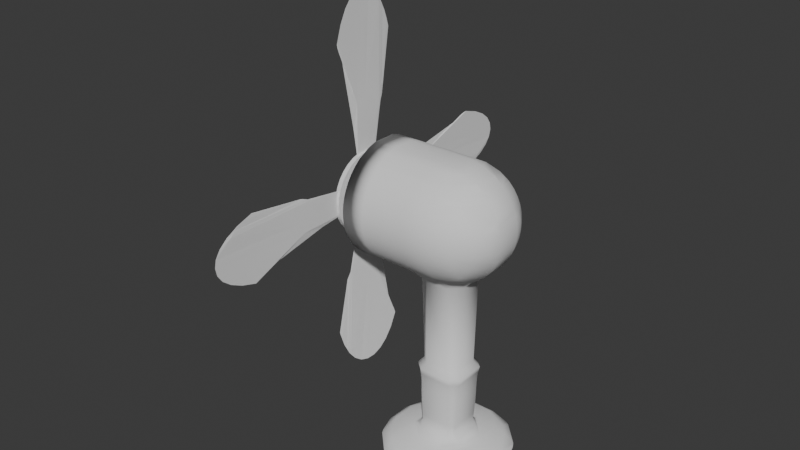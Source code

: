 # Source: ventilador.blend  (saved by Blender 4.0.36; exported with 4.5.12 LTS)
import bpy
from mathutils import Matrix  # noqa: F401  (used for matrix-valued properties, if any)

bpy.ops.wm.read_factory_settings(use_empty=True)
scene = bpy.context.scene
scene.name = 'Scene'

# ---- collections
col_collection = bpy.data.collections.new('Collection'); scene.collection.children.link(col_collection)

# ---- world
world_world = bpy.data.worlds.new('World'); scene.world = world_world
world_world.use_nodes = True; world_world.node_tree.nodes.clear()
_N = world_world.node_tree.nodes; _L = world_world.node_tree.links
n0 = _N.new('ShaderNodeOutputWorld'); n0.name = 'World Output'; n0.location = (300, 300)
n1 = _N.new('ShaderNodeBackground'); n1.name = 'Background'; n1.location = (10, 300)
n1.inputs[0].default_value = (0.05088, 0.05088, 0.05088, 1.0)
_L.new(n1.outputs[0], n0.inputs[0])
n0.is_active_output = True
world_world.color = (0.05088, 0.05088, 0.05088)
world_world.use_sun_shadow = False
world_world.sun_shadow_jitter_overblur = 0.0

# ---- meshes
me_mesh = bpy.data.meshes.new('Mesh')
me_mesh.from_pydata([(-0.2, 0.9815, 16.04), (0.2, 0.9761, 16.04), (0.2, 0.964, 16.44), (-0.2, 0.9695, 16.44), (0.2, 0.9393, 16.84), (-0.2, 0.9451, 16.84), (0.2, 0.9003, 17.24), (-0.2, 0.9066, 17.24), (0.2, 0.8478, 17.64), (-0.2, 0.8542, 17.64), (0.2, 0.776, 18.04), (-0.2, 0.7829, 18.04), (0.2, 0.6804, 18.44), (-0.2, 0.6884, 18.44), (-0.2, 0.6, 18.73), (0.2, 0.6, 18.7), (0.2, 0.5481, 18.84), (-0.2, 0.558, 18.84), (0.2, 0.339, 19.24), (-0.2, 0.3546, 19.24), (-0.2, 0.2, 19.43), (0.2, 0.2, 19.41), (-0.2, -0.2, 19.43), (0.2, -0.2, 19.41), (0.2, -0.339, 19.24), (-0.2, -0.3546, 19.24), (-0.2, -0.558, 18.84), (0.2, -0.5481, 18.84), (-0.2, -0.6, 18.73), (0.2, -0.6, 18.7), (0.2, -0.6804, 18.44), (-0.2, -0.6884, 18.44), (-0.2, -0.7829, 18.04), (0.2, -0.776, 18.04), (-0.2, -0.8542, 17.64), (0.2, -0.8478, 17.64), (-0.2, -0.9066, 17.24), (0.2, -0.9003, 17.24), (-0.2, -0.9451, 16.84), (0.2, -0.9393, 16.84), (-0.2, -0.9695, 16.44), (0.2, -0.964, 16.44), (-0.2, -0.9815, 16.04), (0.2, -0.9761, 16.04), (-0.2, -0.982, 15.64), (0.2, -0.9766, 15.64), (-0.2, -0.971, 15.24), (0.2, -0.9654, 15.24), (-0.2, -0.9477, 14.84), (0.2, -0.9419, 14.84), (-0.2, -0.9104, 14.44), (0.2, -0.9041, 14.44), (-0.2, -0.8593, 14.04), (0.2, -0.8529, 14.04), (-0.2, -0.7896, 13.64), (0.2, -0.7827, 13.64), (-0.2, -0.6974, 13.24), (0.2, -0.6895, 13.24), (-0.2, -0.6, 12.92), (0.2, -0.6, 12.95), (0.2, -0.5619, 12.84), (-0.2, -0.5714, 12.84), (-0.2, -0.4509, 12.44), (0.2, -0.4457, 12.44), (-0.2, -0.3821, 12.04), (0.2, -0.3799, 12.04), (-0.2, -0.344, 6.2), (0.2, -0.3423, 6.2), (-0.2767, -0.4092, 5.8), (0.2769, -0.4075, 5.8), (-0.2767, -0.3822, 5.4), (0.2769, -0.3813, 5.4), (-0.2767, -0.3675, 5.0), (0.2769, -0.367, 5.0), (-0.2767, -0.3605, 4.6), (0.2769, -0.3603, 4.6), (-0.2767, -0.3583, 4.2), (0.2769, -0.3583, 4.2), (-0.2767, -0.3565, 3.8), (0.2769, -0.3565, 3.8), (-0.2767, -0.3528, 3.4), (0.2769, -0.3528, 3.4), (-0.2767, -0.3473, 3.0), (0.2769, -0.3473, 3.0), (-0.2767, -0.3397, 2.6), (0.2769, -0.3397, 2.6), (-0.2767, -0.33, 2.2), (0.2769, -0.33, 2.2), (-0.2767, -0.321, 1.8), (0.2769, -0.321, 1.8), (-0.2767, -0.3837, 1.4), (0.2769, -0.3837, 1.4), (-0.2, -0.5312, 1.0), (0.2, -0.5312, 1.0), (-0.2, -0.6, 0.9608), (0.2, -0.6, 0.9608), (0.2, -0.9608, 0.6), (-0.2, -0.9608, 0.6), (-0.2, -1.0, 0.5302), (0.2, -1.0, 0.5302), (0.2, -1.115, 0.2), (-0.2, -1.115, 0.2), (-0.2, -1.115, -0.2), (0.2, -1.115, -0.2), (0.2, 1.115, -0.2), (-0.2, 1.115, -0.2), (0.2, 1.115, 0.2), (-0.2, 1.115, 0.2), (-0.2, 1.0, 0.5302), (0.2, 1.0, 0.5302), (0.2, 0.9608, 0.6), (-0.2, 0.9608, 0.6), (-0.2, 0.6, 0.9608), (0.2, 0.6, 0.9608), (0.2, 0.5312, 1.0), (-0.2, 0.5312, 1.0), (0.2769, 0.3837, 1.4), (-0.2767, 0.3837, 1.4), (0.2769, 0.321, 1.8), (-0.2767, 0.321, 1.8), (0.2769, 0.33, 2.2), (-0.2767, 0.33, 2.2), (0.2769, 0.3397, 2.6), (-0.2767, 0.3397, 2.6), (0.2769, 0.3473, 3.0), (-0.2767, 0.3473, 3.0), (0.2769, 0.3528, 3.4), (-0.2767, 0.3528, 3.4), (0.2769, 0.3565, 3.8), (-0.2767, 0.3565, 3.8), (0.2769, 0.3583, 4.2), (-0.2767, 0.3583, 4.2), (0.3808, 0.2611, 3.8), (0.3828, 0.2611, 4.2), (0.3808, -0.2611, 3.8), (0.3828, -0.2611, 4.2), (0.3768, -0.2611, 3.4), (0.3768, 0.2611, 3.4), (0.3707, -0.2611, 3.0), (0.3707, 0.2611, 3.0), (0.3625, -0.2611, 2.6), (0.3625, 0.2611, 2.6), (0.3519, -0.2611, 2.2), (0.3519, 0.2611, 2.2), (0.3421, -0.2611, 1.8), (0.3421, 0.2611, 1.8), (0.4102, -0.2611, 1.4), (0.4102, 0.2611, 1.4), (0.5322, -0.2, 1.0), (0.5322, 0.2, 1.0), (0.6, -0.2, 0.9608), (0.6, 0.2, 0.9608), (0.9608, 0.2, 0.6), (0.9608, -0.2, 0.6), (1.0, -0.2, 0.5302), (1.0, 0.2, 0.5302), (0.7759, 0.6, 0.6), (0.9608, 0.6, 0.2), (1.0, 0.5302, 0.2), (1.0, 0.5302, -0.2), (0.9608, 0.6, -0.2), (0.6, 0.9608, -0.2), (0.6, 0.9608, 0.2), (0.5302, 1.0, 0.2), (0.5302, 1.0, -0.2), (1.115, 0.2, -0.2), (1.115, 0.2, 0.2), (1.115, -0.2, -0.2), (1.0, -0.5302, -0.2), (1.0, -0.5302, 0.2), (1.115, -0.2, 0.2), (0.9608, -0.6, -0.2), (0.9608, -0.6, 0.2), (0.6, -0.9608, -0.2), (0.6, -0.9608, 0.2), (0.6, -0.7759, 0.6), (0.7759, -0.6, 0.6), (0.6, -0.6, 0.7759), (0.5302, -1.0, -0.2), (0.5302, -1.0, 0.2), (-0.3806, 0.2611, 3.8), (-0.3766, 0.2611, 3.4), (-0.3766, -0.2611, 3.4), (-0.3806, -0.2611, 3.8), (-0.3827, 0.2611, 4.2), (-0.3827, -0.2611, 4.2), (-0.3856, 0.2611, 4.6), (-0.3856, -0.2611, 4.6), (-0.3946, 0.2611, 5.0), (-0.3946, -0.2611, 5.0), (-0.413, 0.2611, 5.4), (-0.413, -0.2611, 5.4), (-0.4495, 0.2611, 5.8), (-0.4495, -0.2611, 5.8), (-0.3632, 0.2, 6.2), (-0.3632, -0.2, 6.2), (-0.4333, 0.2, 12.04), (-0.4333, -0.2, 12.04), (-0.6, -0.2, 12.23), (-0.6, 0.2, 12.23), (-1.0, -0.2, 12.23), (-1.0, 0.2, 12.23), (-0.6, 0.3775, 12.44), (-1.0, 0.3775, 12.44), (-0.6, 0.5708, 12.84), (-1.0, 0.5708, 12.84), (-1.0, 0.6, 12.92), (-0.6, 0.6, 12.92), (-0.6, 0.6974, 13.24), (-1.0, 0.6974, 13.24), (-0.6, 0.7896, 13.64), (-1.0, 0.7896, 13.64), (-0.6, 0.8593, 14.04), (-1.0, 0.8593, 14.04), (-0.6, 0.9104, 14.44), (-1.0, 0.9104, 14.44), (-0.6, 0.9477, 14.84), (-1.0, 0.9477, 14.84), (-0.6, 0.971, 15.24), (-1.0, 0.971, 15.24), (-0.6, 0.982, 15.64), (-1.0, 0.982, 15.64), (-0.6, 0.9815, 16.04), (-1.0, 0.9815, 16.04), (-0.6, 0.9695, 16.44), (-1.0, 0.9695, 16.44), (-0.6, 0.9451, 16.84), (-1.0, 0.9451, 16.84), (-0.6, 0.9066, 17.24), (-1.0, 0.9066, 17.24), (-0.6, 0.8542, 17.64), (-1.0, 0.8542, 17.64), (-0.6, 0.7829, 18.04), (-1.0, 0.7829, 18.04), (-0.6, 0.6884, 18.44), (-1.0, 0.6884, 18.44), (-1.0, 0.6, 18.73), (-0.6, 0.6, 18.73), (-0.6, 0.558, 18.84), (-1.0, 0.558, 18.84), (-0.6, 0.3546, 19.24), (-1.0, 0.3546, 19.24), (-1.0, 0.2, 19.41), (-0.6, 0.2, 19.41), (-1.0, -0.2, 19.41), (-0.6, -0.2, 19.41), (-0.6, -0.3546, 19.24), (-1.0, -0.3546, 19.24), (-1.0, -0.558, 18.84), (-0.6, -0.558, 18.84), (-1.0, -0.6, 18.73), (-0.6, -0.6, 18.73), (-0.6, -0.6884, 18.44), (-1.0, -0.6884, 18.44), (-1.0, -0.7829, 18.04), (-0.6, -0.7829, 18.04), (-1.0, -0.8542, 17.64), (-0.6, -0.8542, 17.64), (-1.0, -0.9066, 17.24), (-0.6, -0.9066, 17.24), (-1.0, -0.9451, 16.84), (-0.6, -0.9451, 16.84), (-1.0, -0.9695, 16.44), (-0.6, -0.9695, 16.44), (-1.0, -0.9815, 16.04), (-0.6, -0.9815, 16.04), (-1.0, -0.982, 15.64), (-0.6, -0.982, 15.64), (-1.0, -0.971, 15.24), (-0.6, -0.971, 15.24), (-1.0, -0.9477, 14.84), (-0.6, -0.9477, 14.84), (-1.0, -0.9104, 14.44), (-0.6, -0.9104, 14.44), (-1.0, -0.8593, 14.04), (-0.6, -0.8593, 14.04), (-1.0, -0.7896, 13.64), (-0.6, -0.7896, 13.64), (-1.0, -0.6974, 13.24), (-0.6, -0.6974, 13.24), (-1.0, -0.6, 12.92), (-0.6, -0.6, 12.92), (-0.6, -0.5708, 12.84), (-1.0, -0.5708, 12.84), (-1.0, -0.3775, 12.44), (-0.6, -0.3775, 12.44), (-1.4, -0.3775, 12.44), (-1.4, -0.5708, 12.84), (-1.4, -0.2, 12.23), (-0.5909, -0.2, 12.28), (-0.5909, -0.3445, 12.44), (-1.4, 0.2, 12.23), (-0.5909, 0.2, 12.28), (-1.4, 0.3775, 12.44), (-0.5909, 0.3445, 12.44), (-1.4, 0.5708, 12.84), (-0.5909, 0.5499, 12.84), (-0.5909, 0.6, 12.98), (-1.4, 0.6, 12.92), (-1.4, 0.6974, 13.24), (-0.5909, 0.6804, 13.24), (-1.4, 0.7896, 13.64), (-0.5909, 0.7748, 13.64), (-1.4, 0.8593, 14.04), (-0.5909, 0.8456, 14.04), (-1.4, 0.9104, 14.44), (-0.5909, 0.8971, 14.44), (-1.4, 0.9477, 14.84), (-0.5909, 0.9352, 14.84), (-1.4, 0.971, 15.24), (-0.5909, 0.959, 15.24), (-1.4, 0.982, 15.64), (-0.5909, 0.9703, 15.64), (-1.4, 0.9815, 16.04), (-0.5909, 0.9698, 16.04), (-1.4, 0.9695, 16.44), (-0.5909, 0.9575, 16.44), (-1.4, 0.9451, 16.84), (-0.5909, 0.9326, 16.84), (-1.4, 0.9066, 17.24), (-0.5909, 0.8935, 17.24), (-1.4, 0.8542, 17.64), (-0.5909, 0.8404, 17.64), (-1.4, 0.7829, 18.04), (-0.5909, 0.768, 18.04), (-1.4, 0.6884, 18.44), (-0.5909, 0.6711, 18.44), (-0.5909, 0.6, 18.67), (-1.4, 0.6, 18.73), (-1.4, 0.558, 18.84), (-0.5909, 0.5367, 18.84), (-1.4, 0.3546, 19.24), (-0.5909, 0.321, 19.24), (-0.5909, 0.2, 19.37), (-1.4, 0.2, 19.41), (-0.5909, -0.2, 19.37), (-1.4, -0.2, 19.41), (-1.4, -0.3546, 19.24), (-0.5909, -0.321, 19.24), (-0.5909, -0.5367, 18.84), (-1.4, -0.558, 18.84), (-0.5909, -0.6, 18.67), (-1.4, -0.6, 18.73), (-1.4, -0.6884, 18.44), (-0.5909, -0.6711, 18.44), (-0.5909, -0.768, 18.04), (-1.4, -0.7829, 18.04), (-0.5909, -0.8404, 17.64), (-1.4, -0.8542, 17.64), (-0.5909, -0.8935, 17.24), (-1.4, -0.9066, 17.24), (-0.5909, -0.9326, 16.84), (-1.4, -0.9451, 16.84), (-0.5909, -0.9575, 16.44), (-0.5909, -0.9698, 16.04), (-0.5909, -0.9703, 15.64), (-0.5909, -0.959, 15.24), (-0.5909, -0.9352, 14.84), (-0.5909, -0.8971, 14.44), (-0.5909, -0.8456, 14.04), (-0.5909, -0.7748, 13.64), (-0.5909, -0.6804, 13.24), (-0.5909, -0.6, 12.98), (-0.5909, -0.5499, 12.84), (-1.4, -0.6, 12.92), (-1.4, -0.6974, 13.24), (-1.4, -0.7896, 13.64), (-1.4, -0.8593, 14.04), (-1.4, -0.9104, 14.44), (-1.4, -0.971, 15.24), (-1.4, -0.9477, 14.84), (-1.4, -0.982, 15.64), (-1.4, -0.9695, 16.44), (-1.4, -0.9815, 16.04), (-0.2, 0.971, 15.24), (-0.2, 0.982, 15.64), (0.2, 0.9654, 15.24), (0.2, 0.9766, 15.64), (0.6, 0.8333, 15.24), (0.6, 0.8465, 15.64), (0.6, 0.846, 16.04), (0.8839, 0.6, 15.64), (0.8833, 0.6, 16.04), (0.8675, 0.6, 16.44), (0.6, 0.8316, 16.44), (0.8355, 0.6, 16.84), (0.6, 0.8024, 16.84), (0.7847, 0.6, 17.24), (0.6, 0.7578, 17.24), (0.7113, 0.6, 17.64), (0.6, 0.6935, 17.64), (0.6051, 0.6, 18.04), (0.6, 0.6043, 18.04), (0.6, 0.6, 18.06), (0.864, 0.2, 18.04), (0.7638, 0.2, 18.44), (0.6, 0.4747, 18.44), (0.624, 0.2, 18.84), (0.6, 0.2501, 18.84), (0.6, 0.2, 18.9), (0.6, -0.2, 18.9), (0.624, -0.2, 18.84), (0.6, -0.2501, 18.84), (0.6, -0.4747, 18.44), (0.7638, -0.2, 18.44), (0.6, -0.6, 18.06), (0.864, -0.2, 18.04), (0.6051, -0.6, 18.04), (0.7113, -0.6, 17.64), (0.9386, -0.2, 17.64), (0.7847, -0.6, 17.24), (0.9933, -0.2, 17.24), (1.0, -0.2, 17.18), (1.0, -0.3115, 16.84), (0.8355, -0.6, 16.84), (1.0, -0.3787, 16.44), (0.8675, -0.6, 16.44), (1.0, -0.41, 16.04), (0.8833, -0.6, 16.04), (1.0, -0.4111, 15.64), (0.8839, -0.6, 15.64), (1.0, -0.3828, 15.24), (0.8695, -0.6, 15.24), (1.0, -0.3185, 14.84), (0.8388, -0.6, 14.84), (1.0, -0.2, 14.47), (0.997, -0.2, 14.44), (0.7897, -0.6, 14.44), (0.7184, -0.6, 14.04), (0.9439, -0.2, 14.04), (0.6153, -0.6, 13.64), (0.871, -0.2, 13.64), (0.6, -0.6, 13.59), (0.7734, -0.2, 13.24), (0.6, -0.4881, 13.24), (0.6, -0.2786, 12.84), (0.6376, -0.2, 12.84), (0.6, -0.2, 12.75), (0.6376, 0.2, 12.84), (0.6, 0.2, 12.75), (0.6, 0.2786, 12.84), (0.7734, 0.2, 13.24), (0.6, 0.4881, 13.24), (0.6, 0.6, 13.59), (0.871, 0.2, 13.64), (0.6153, 0.6, 13.64), (0.9439, 0.2, 14.04), (0.7184, 0.6, 14.04), (0.6, 0.6128, 13.64), (0.6, 0.6997, 14.04), (0.7897, 0.6, 14.44), (0.6, 0.7622, 14.44), (0.8388, 0.6, 14.84), (0.6, 0.8054, 14.84), (0.8695, 0.6, 15.24), (1.0, 0.3185, 14.84), (1.0, 0.3828, 15.24), (1.0, 0.4111, 15.64), (1.06, 0.2, 15.24), (1.072, 0.2, 15.64), (1.06, -0.2, 15.24), (1.072, -0.2, 15.64), (1.072, -0.2, 16.04), (1.072, 0.2, 16.04), (1.059, -0.2, 16.44), (1.059, 0.2, 16.44), (1.033, -0.2, 16.84), (1.033, 0.2, 16.84), (1.0, 0.2, 17.18), (1.0, 0.3115, 16.84), (1.0, 0.3787, 16.44), (1.0, 0.41, 16.04), (1.036, -0.2, 14.84), (1.036, 0.2, 14.84), (1.0, 0.2, 14.47), (0.997, 0.2, 14.44), (0.2, 0.9041, 14.44), (0.2, 0.9419, 14.84), (-0.2, 0.9104, 14.44), (-0.2, 0.9477, 14.84), (-0.2, 0.8593, 14.04), (0.2, 0.8529, 14.04), (-0.2, 0.7896, 13.64), (0.2, 0.7827, 13.64), (-0.2, 0.6974, 13.24), (0.2, 0.6895, 13.24), (-0.2, 0.6, 12.92), (0.2, 0.6, 12.95), (-0.2, 0.5714, 12.84), (0.2, 0.5619, 12.84), (-0.2, 0.4509, 12.44), (0.2, 0.4457, 12.44), (-0.2, 0.3821, 12.04), (0.2, 0.3799, 12.04), (-0.2, 0.344, 6.2), (0.2, 0.3423, 6.2), (-0.2767, 0.4092, 5.8), (0.2769, 0.4075, 5.8), (-0.2767, 0.3822, 5.4), (0.2769, 0.3813, 5.4), (-0.2767, 0.3675, 5.0), (0.2769, 0.367, 5.0), (0.393, 0.2611, 5.0), (0.4094, 0.2611, 5.4), (0.393, -0.2611, 5.0), (0.4094, -0.2611, 5.4), (0.4403, -0.2611, 5.8), (0.4403, 0.2611, 5.8), (0.3503, -0.2, 6.2), (0.3503, 0.2, 6.2), (0.391, -0.2, 12.04), (0.391, 0.2, 12.04), (0.4745, -0.2, 12.44), (0.4745, 0.2, 12.44), (0.453, 0.6, 13.24), (0.6, -0.6128, 13.64), (0.453, -0.6, 13.24), (0.6, -0.6997, 14.04), (0.6, -0.7622, 14.44), (0.6, -0.8054, 14.84), (0.6, -0.8333, 15.24), (0.6, -0.8465, 15.64), (0.6, -0.846, 16.04), (0.6, -0.8316, 16.44), (0.6, -0.8024, 16.84), (0.9933, 0.2, 17.24), (0.6, -0.7578, 17.24), (0.9386, 0.2, 17.64), (0.6, -0.6935, 17.64), (0.6, -0.6043, 18.04), (0.4348, -0.6, 18.44), (0.3941, -0.2, 19.24), (0.3941, 0.2, 19.24), (0.4348, 0.6, 18.44), (-0.2767, 0.3605, 4.6), (-0.3706, -0.2611, 3.0), (-0.3706, 0.2611, 3.0), (-0.3623, -0.2611, 2.6), (-0.3623, 0.2611, 2.6), (-0.3517, -0.2611, 2.2), (-0.3517, 0.2611, 2.2), (-0.342, -0.2611, 1.8), (-0.342, 0.2611, 1.8), (-0.41, -0.2611, 1.4), (-0.41, 0.2611, 1.4), (-0.5322, -0.2, 1.0), (-0.5322, 0.2, 1.0), (-0.6, -0.2, 0.9608), (-0.6, 0.2, 0.9608), (-0.9608, -0.2, 0.6), (-0.9608, 0.2, 0.6), (-1.0, -0.2, 0.5302), (-1.0, 0.2, 0.5302), (-1.0, 0.5302, 0.2), (-0.9608, 0.6, 0.2), (-0.7759, 0.6, 0.6), (-1.0, 0.5302, -0.2), (-0.9608, 0.6, -0.2), (-0.6, 0.9608, -0.2), (-1.0, -0.5302, -0.2), (-0.9608, -0.6, -0.2), (-1.0, -0.5302, 0.2), (-0.9608, -0.6, 0.2), (-0.6, -0.9608, -0.2), (-0.6, -0.9608, 0.2), (-0.5302, -1.0, 0.2), (-0.5302, -1.0, -0.2), (-1.115, -0.2, -0.2), (-1.115, -0.2, 0.2), (-1.115, 0.2, -0.2), (-1.115, 0.2, 0.2), (-0.6, 0.9608, 0.2), (-0.5302, 1.0, -0.2), (-0.5302, 1.0, 0.2), (-0.6, 0.7759, 0.6), (-0.6, 0.6, 0.7759), (-0.7759, -0.6, 0.6), (-0.6, -0.6, 0.7759), (-0.6, -0.7759, 0.6), (0.6, 0.6, 0.7759), (0.6, 0.7759, 0.6), (0.3852, -0.2611, 4.6), (0.3852, 0.2611, 4.6), (0.2769, 0.3603, 4.6)], [], [(3, 2, 1, 0), (5, 4, 2, 3), (7, 6, 4, 5), (9, 8, 6, 7), (11, 10, 8, 9), (13, 12, 10, 11), (15, 12, 13, 14), (17, 16, 15, 14), (19, 18, 16, 17), (21, 18, 19, 20), (23, 21, 20, 22), (25, 24, 23, 22), (27, 24, 25, 26), (29, 27, 26, 28), (31, 30, 29, 28), (33, 30, 31, 32), (35, 33, 32, 34), (37, 35, 34, 36), (39, 37, 36, 38), (41, 39, 38, 40), (43, 41, 40, 42), (45, 43, 42, 44), (47, 45, 44, 46), (49, 47, 46, 48), (51, 49, 48, 50), (53, 51, 50, 52), (55, 53, 52, 54), (57, 55, 54, 56), (59, 57, 56, 58), (61, 60, 59, 58), (63, 60, 61, 62), (65, 63, 62, 64), (67, 65, 64, 66), (69, 67, 66, 68), (71, 69, 68, 70), (73, 71, 70, 72), (75, 73, 72, 74), (77, 75, 74, 76), (79, 77, 76, 78), (81, 79, 78, 80), (83, 81, 80, 82), (85, 83, 82, 84), (87, 85, 84, 86), (89, 87, 86, 88), (91, 89, 88, 90), (93, 91, 90, 92), (95, 93, 92, 94), (97, 96, 95, 94), (99, 96, 97, 98), (101, 100, 99, 98), (103, 100, 101, 102), (107, 106, 104, 105), (109, 106, 107, 108), (111, 110, 109, 108), (113, 110, 111, 112), (115, 114, 113, 112), (117, 116, 114, 115), (119, 118, 116, 117), (121, 120, 118, 119), (123, 122, 120, 121), (125, 124, 122, 123), (127, 126, 124, 125), (129, 128, 126, 127), (131, 130, 128, 129), (130, 133, 132, 128), (132, 133, 135, 134), (137, 132, 134, 136), (139, 137, 136, 138), (141, 139, 138, 140), (143, 141, 140, 142), (145, 143, 142, 144), (147, 145, 144, 146), (149, 147, 146, 148), (151, 149, 148, 150), (153, 152, 151, 150), (155, 152, 153, 154), (157, 156, 152, 155), (158, 157, 155), (160, 157, 158, 159), (162, 157, 160, 161), (164, 163, 162, 161), (158, 166, 165, 159), (167, 170, 169, 168), (169, 170, 154), (169, 172, 171, 168), (171, 172, 174, 173), (172, 176, 175, 174), (175, 176, 177), (174, 179, 178, 173), (165, 166, 170, 167), (170, 166, 155, 154), (128, 132, 137, 126), (181, 180, 129, 127), (183, 180, 181, 182), (185, 184, 180, 183), (187, 186, 184, 185), (189, 188, 186, 187), (191, 190, 188, 189), (193, 192, 190, 191), (195, 194, 192, 193), (197, 196, 194, 195), (199, 196, 197, 198), (201, 199, 198, 200), (203, 202, 199, 201), (205, 204, 202, 203), (207, 204, 205, 206), (209, 208, 207, 206), (211, 210, 208, 209), (213, 212, 210, 211), (215, 214, 212, 213), (217, 216, 214, 215), (219, 218, 216, 217), (221, 220, 218, 219), (223, 222, 220, 221), (225, 224, 222, 223), (227, 226, 224, 225), (229, 228, 226, 227), (231, 230, 228, 229), (233, 232, 230, 231), (235, 234, 232, 233), (237, 234, 235, 236), (239, 238, 237, 236), (241, 240, 238, 239), (243, 240, 241, 242), (245, 243, 242, 244), (247, 246, 245, 244), (249, 246, 247, 248), (251, 249, 248, 250), (253, 252, 251, 250), (255, 252, 253, 254), (257, 255, 254, 256), (259, 257, 256, 258), (261, 259, 258, 260), (263, 261, 260, 262), (265, 263, 262, 264), (267, 265, 264, 266), (269, 267, 266, 268), (271, 269, 268, 270), (273, 271, 270, 272), (275, 273, 272, 274), (277, 275, 274, 276), (279, 277, 276, 278), (281, 279, 278, 280), (283, 282, 281, 280), (285, 282, 283, 284), (284, 283, 287, 286), (200, 284, 286, 288), (288, 286, 290, 289), (292, 291, 288, 289), (294, 293, 291, 292), (296, 295, 293, 294), (298, 295, 296, 297), (300, 299, 298, 297), (302, 301, 299, 300), (304, 303, 301, 302), (306, 305, 303, 304), (308, 307, 305, 306), (310, 309, 307, 308), (312, 311, 309, 310), (314, 313, 311, 312), (316, 315, 313, 314), (318, 317, 315, 316), (320, 319, 317, 318), (322, 321, 319, 320), (324, 323, 321, 322), (326, 325, 323, 324), (328, 325, 326, 327), (330, 329, 328, 327), (332, 331, 329, 330), (334, 331, 332, 333), (336, 334, 333, 335), (338, 337, 336, 335), (340, 337, 338, 339), (342, 340, 339, 341), (344, 343, 342, 341), (346, 343, 344, 345), (348, 346, 345, 347), (350, 348, 347, 349), (352, 350, 349, 351), (363, 287, 364, 362), (364, 365, 361, 362), (365, 366, 360, 361), (366, 367, 359, 360), (367, 368, 358, 359), (370, 369, 356, 357), (369, 371, 355, 356), (373, 372, 353, 354), (286, 287, 363, 290), (287, 283, 280, 364), (280, 278, 365, 364), (278, 276, 366, 365), (276, 274, 367, 366), (274, 272, 368, 367), (272, 270, 370, 368), (270, 268, 369, 370), (268, 266, 371, 369), (266, 264, 373, 371), (264, 262, 372, 373), (262, 260, 352, 372), (260, 258, 350, 352), (258, 256, 348, 350), (256, 254, 346, 348), (254, 253, 343, 346), (343, 253, 250, 342), (250, 248, 340, 342), (248, 247, 337, 340), (337, 247, 244, 336), (244, 242, 334, 336), (242, 241, 331, 334), (331, 241, 239, 329), (329, 239, 236, 328), (236, 235, 325, 328), (325, 235, 233, 323), (323, 233, 231, 321), (321, 231, 229, 319), (319, 229, 227, 317), (317, 227, 225, 315), (220, 375, 374, 218), (375, 377, 376, 374), (377, 379, 378, 376), (1, 380, 379, 377), (380, 382, 381, 379), (384, 383, 382, 380), (386, 385, 383, 384), (388, 387, 385, 386), (390, 389, 387, 388), (392, 391, 389, 390), (391, 392, 393), (395, 394, 391, 393), (396, 395, 393), (398, 397, 395, 396), (397, 398, 399), (401, 397, 399, 400), (402, 401, 400), (404, 401, 402, 403), (406, 404, 403, 405), (407, 406, 405), (409, 406, 407, 408), (411, 409, 408, 410), (410, 414, 413, 412), (411, 410, 412), (413, 414, 416, 415), (415, 416, 418, 417), (417, 418, 420, 419), (419, 420, 422, 421), (421, 422, 424, 423), (424, 427, 426, 425), (423, 424, 425), (429, 426, 427, 428), (431, 429, 428, 430), (433, 431, 430, 432), (434, 433, 432), (436, 433, 434, 435), (436, 435, 437), (439, 438, 436, 437), (440, 438, 439), (442, 441, 438, 440), (444, 441, 442, 443), (445, 444, 443), (445, 447, 446, 444), (449, 447, 445, 448), (451, 450, 447, 449), (453, 452, 450, 451), (378, 454, 452, 453), (452, 454, 456, 455), (454, 381, 457, 456), (457, 459, 458, 456), (458, 459, 461, 460), (459, 463, 462, 461), (463, 465, 464, 462), (465, 467, 466, 464), (466, 467, 468, 412), (467, 469, 468), (469, 467, 465, 470), (470, 465, 463, 471), (473, 458, 460, 472), (474, 473, 472, 425), (455, 473, 474), (456, 458, 473, 455), (450, 452, 455, 474), (475, 450, 474), (477, 453, 451, 476), (479, 477, 476, 478), (478, 476, 481, 480), (480, 481, 483, 482), (482, 483, 485, 484), (484, 485, 487, 486), (487, 489, 488, 486), (488, 489, 491, 490), (490, 491, 493, 492), (492, 493, 495, 494), (494, 495, 497, 496), (496, 497, 499, 498), (498, 499, 501, 500), (499, 503, 502, 501), (502, 503, 505, 504), (503, 507, 506, 505), (507, 509, 508, 506), (509, 511, 510, 508), (511, 513, 512, 510), (497, 507, 503, 499), (495, 509, 507, 497), (493, 511, 509, 495), (491, 513, 511, 493), (485, 514, 487), (448, 443, 514, 485), (483, 448, 485), (476, 451, 449, 481), (481, 449, 448, 483), (448, 445, 443), (442, 514, 443), (442, 440, 489, 487), (514, 442, 487), (440, 439, 513, 491), (489, 440, 491), (512, 513, 439, 437), (438, 441, 433, 436), (441, 444, 431, 433), (430, 515, 432), (516, 434, 432), (444, 446, 429, 431), (430, 428, 517, 515), (446, 475, 426, 429), (428, 427, 518, 517), (426, 475, 474, 425), (427, 424, 519, 518), (472, 423, 425), (424, 422, 520, 519), (472, 460, 421, 423), (422, 420, 521, 520), (460, 461, 419, 421), (420, 418, 522, 521), (461, 462, 417, 419), (418, 416, 523, 522), (462, 464, 415, 417), (416, 414, 524, 523), (464, 466, 413, 415), (468, 525, 411, 412), (414, 410, 526, 524), (413, 466, 412), (525, 527, 409, 411), (410, 408, 528, 526), (527, 394, 406, 409), (408, 407, 529, 528), (529, 407, 405), (403, 530, 405), (399, 532, 531, 400), (395, 397, 401, 404), (394, 395, 404, 406), (533, 396, 393), (389, 391, 394, 527), (387, 389, 527, 525), (383, 385, 469, 470), (382, 383, 470, 471), (381, 382, 471, 457), (376, 378, 453, 477), (379, 381, 454, 378), (311, 221, 219, 309), (216, 479, 478, 214), (307, 217, 215, 305), (214, 478, 480, 212), (305, 215, 213, 303), (212, 480, 482, 210), (303, 213, 211, 301), (210, 482, 484, 208), (301, 211, 209, 299), (208, 484, 486, 207), (299, 209, 206, 298), (486, 488, 204, 207), (206, 205, 295, 298), (204, 488, 490, 202), (295, 205, 203, 293), (293, 203, 201, 291), (198, 285, 284, 200), (291, 201, 200, 288), (194, 196, 492, 494), (192, 194, 494, 496), (190, 192, 496, 498), (184, 186, 534, 131), (182, 181, 536, 535), (535, 536, 538, 537), (537, 538, 540, 539), (539, 540, 542, 541), (541, 542, 544, 543), (543, 544, 546, 545), (545, 546, 548, 547), (548, 550, 549, 547), (549, 550, 552, 551), (555, 554, 553, 552), (550, 555, 552), (553, 554, 557, 556), (560, 562, 561, 559), (564, 562, 560, 563), (566, 565, 564, 563), (561, 568, 567, 559), (568, 561, 551), (568, 570, 569, 567), (557, 554, 571, 558), (571, 573, 572, 558), (569, 570, 553, 556), (554, 555, 574, 571), (574, 555, 575), (562, 576, 549, 551), (561, 562, 551), (552, 570, 568, 551), (575, 555, 550, 548), (547, 549, 576, 577), (576, 578, 577), (126, 137, 139, 124), (536, 181, 127, 125), (124, 139, 141, 122), (538, 536, 125, 123), (122, 141, 143, 120), (540, 538, 123, 121), (120, 143, 145, 118), (542, 540, 121, 119), (118, 145, 147, 116), (544, 542, 119, 117), (116, 147, 149, 114), (546, 544, 117, 115), (149, 151, 579, 113), (114, 149, 113), (580, 162, 163, 109), (110, 580, 109), (107, 573, 108), (106, 163, 164, 104), (572, 573, 107, 105), (178, 179, 100, 103), (101, 565, 566, 102), (565, 101, 98), (174, 175, 96, 99), (179, 174, 99), (98, 97, 578, 564), (565, 98, 564), (96, 175, 177, 95), (578, 97, 94, 577), (148, 146, 91, 93), (90, 543, 545, 92), (146, 144, 89, 91), (88, 541, 543, 90), (144, 142, 87, 89), (86, 539, 541, 88), (142, 140, 85, 87), (84, 537, 539, 86), (140, 138, 83, 85), (82, 535, 537, 84), (138, 136, 81, 83), (80, 182, 535, 82), (136, 134, 79, 81), (78, 183, 182, 80), (135, 581, 75, 77), (74, 187, 185, 76), (505, 506, 69, 71), (68, 193, 191, 70), (506, 508, 67, 69), (66, 195, 193, 68), (508, 510, 65, 67), (64, 197, 195, 66), (510, 512, 63, 65), (64, 62, 285, 198), (197, 64, 198), (437, 435, 60, 63), (512, 437, 63), (62, 61, 282, 285), (435, 434, 516, 59), (60, 435, 59), (282, 61, 58, 281), (516, 57, 59), (58, 56, 279, 281), (432, 515, 55, 57), (516, 432, 57), (56, 54, 277, 279), (515, 517, 53, 55), (54, 52, 275, 277), (517, 518, 51, 53), (52, 50, 273, 275), (519, 520, 47, 49), (48, 46, 269, 271), (520, 521, 45, 47), (46, 44, 267, 269), (522, 523, 41, 43), (42, 40, 263, 265), (524, 526, 37, 39), (38, 36, 259, 261), (526, 528, 35, 37), (36, 34, 257, 259), (528, 529, 33, 35), (34, 32, 255, 257), (405, 530, 30, 33), (529, 405, 33), (32, 31, 252, 255), (30, 530, 29), (252, 31, 28, 251), (403, 402, 27, 29), (530, 403, 29), (28, 26, 249, 251), (400, 531, 24, 27), (402, 400, 27), (26, 25, 246, 249), (24, 531, 23), (246, 25, 22, 245), (531, 532, 21, 23), (22, 20, 243, 245), (532, 399, 398, 16), (18, 532, 16), (240, 19, 17, 238), (398, 396, 533, 15), (16, 398, 15), (238, 17, 14, 237), (533, 12, 15), (14, 13, 234, 237), (533, 393, 392, 10), (12, 533, 10), (234, 13, 11, 232), (10, 392, 390, 8), (232, 11, 9, 230), (8, 390, 388, 6), (230, 9, 7, 228), (6, 388, 386, 4), (228, 7, 5, 226), (4, 386, 384, 2), (226, 5, 3, 224), (2, 384, 380, 1), (0, 1, 377, 375), (374, 376, 477, 479), (385, 387, 525, 468), (469, 385, 468), (471, 463, 459, 457), (447, 450, 475, 446), (523, 524, 39, 41), (521, 522, 43, 45), (518, 519, 49, 51), (224, 3, 0, 222), (222, 0, 375, 220), (218, 374, 479, 216), (20, 19, 240, 243), (490, 492, 196, 199), (202, 490, 199), (40, 38, 261, 263), (44, 42, 265, 267), (50, 48, 271, 273), (315, 225, 223, 313), (313, 223, 221, 311), (309, 219, 217, 307), (372, 352, 351, 353), (371, 373, 354, 355), (368, 370, 357, 358), (582, 502, 504, 581), (133, 582, 581, 135), (501, 502, 582, 583), (583, 582, 133, 130), (532, 18, 21), (504, 505, 71, 73), (581, 504, 73, 75), (134, 135, 77, 79), (500, 501, 583, 534), (534, 583, 130, 131), (188, 190, 498, 500), (186, 188, 500, 534), (180, 184, 131, 129), (70, 191, 189, 72), (72, 189, 187, 74), (76, 185, 183, 78), (156, 580, 579), (580, 156, 157, 162), (152, 156, 579, 151), (166, 158, 155), (176, 153, 150, 177), (176, 172, 169, 154), (153, 176, 154), (579, 580, 110, 113), (163, 106, 109), (150, 148, 93, 95), (177, 150, 95), (100, 179, 99), (112, 111, 574, 575), (111, 108, 573, 571), (574, 111, 571), (115, 112, 575, 548), (546, 115, 548), (553, 570, 552), (92, 545, 547, 577), (94, 92, 577), (578, 576, 562, 564), (563, 560, 559, 567, 569, 556, 557, 558, 572, 105, 104, 164, 161, 160, 159, 165, 167, 168, 171, 173, 178, 103, 102, 566), (367, 368, 370, 369, 371, 373, 372, 352, 350, 348, 346, 343, 342, 340, 337, 336, 334, 331, 329, 328, 325, 323, 321, 319, 317, 315, 313, 311, 309, 307, 305, 303, 301, 299, 298, 295, 293, 291, 288, 286, 287, 364, 365)])
me_mesh.polygons.foreach_set('use_smooth', [1, 1, 1, 1, 1, 1, 1, 1, 1, 1, 1, 1, 1, 1, 1, 1, 1, 1, 1, 1, 1, 1, 1, 1, 1, 1, 1, 1, 1, 1, 1, 1, 1, 1, 1, 1, 1, 1, 1, 1, 1, 1, 1, 1, 1, 1, 1, 1, 1, 1, 1, 1, 1, 1, 1, 1, 1, 1, 1, 1, 1, 1, 1, 1, 1, 1, 1, 1, 1, 1, 1, 1, 1, 1, 1, 1, 1, 1, 1, 1, 1, 1, 1, 1, 1, 1, 1, 1, 1, 1, 1, 1, 1, 1, 1, 1, 1, 1, 1, 1, 1, 1, 1, 1, 1, 1, 1, 1, 1, 1, 1, 1, 1, 1, 1, 1, 1, 1, 1, 1, 1, 1, 1, 1, 1, 1, 1, 1, 1, 1, 1, 1, 1, 1, 1, 1, 1, 1, 1, 1, 1, 1, 1, 1, 1, 1, 1, 1, 1, 1, 1, 1, 1, 1, 1, 1, 1, 1, 1, 1, 1, 1, 1, 1, 1, 1, 1, 1, 1, 1, 1, 1, 1, 1, 1, 1, 1, 1, 1, 1, 1, 1, 1, 1, 1, 1, 1, 1, 1, 1, 1, 1, 1, 1, 1, 1, 1, 1, 1, 1, 1, 1, 1, 1, 1, 1, 1, 1, 1, 1, 1, 1, 1, 1, 1, 1, 1, 1, 1, 1, 1, 1, 1, 1, 1, 1, 1, 1, 1, 1, 1, 1, 1, 1, 1, 1, 1, 1, 1, 1, 1, 1, 1, 1, 1, 1, 1, 1, 1, 1, 1, 1, 1, 1, 1, 1, 1, 1, 1, 1, 1, 1, 1, 1, 1, 1, 1, 1, 1, 1, 1, 1, 1, 1, 1, 1, 1, 1, 1, 1, 1, 1, 1, 1, 1, 1, 1, 1, 1, 1, 1, 1, 1, 1, 1, 1, 1, 1, 1, 1, 1, 1, 1, 1, 1, 1, 1, 1, 1, 1, 1, 1, 1, 1, 1, 1, 1, 1, 1, 1, 1, 1, 1, 1, 1, 1, 1, 1, 1, 1, 1, 1, 1, 1, 1, 1, 1, 1, 1, 1, 1, 1, 1, 1, 1, 1, 1, 1, 1, 1, 1, 1, 1, 1, 1, 1, 1, 1, 1, 1, 1, 1, 1, 1, 1, 1, 1, 1, 1, 1, 1, 1, 1, 1, 1, 1, 1, 1, 1, 1, 1, 1, 1, 1, 1, 1, 1, 1, 1, 1, 1, 1, 1, 1, 1, 1, 1, 1, 1, 1, 1, 1, 1, 1, 1, 1, 1, 1, 1, 1, 1, 1, 1, 1, 1, 1, 1, 1, 1, 1, 1, 1, 1, 1, 1, 1, 1, 1, 1, 1, 1, 1, 1, 1, 1, 1, 1, 1, 1, 1, 1, 1, 1, 1, 1, 1, 1, 1, 1, 1, 1, 1, 1, 1, 1, 1, 1, 1, 1, 1, 1, 1, 1, 1, 1, 1, 1, 1, 1, 1, 1, 1, 1, 1, 1, 1, 1, 1, 1, 1, 1, 1, 1, 1, 1, 1, 1, 1, 1, 1, 1, 1, 1, 1, 1, 1, 1, 1, 1, 1, 1, 1, 1, 1, 1, 1, 1, 1, 1, 1, 1, 1, 1, 1, 1, 1, 1, 1, 1, 1, 1, 1, 1, 1, 1, 1, 1, 1, 1, 1, 1, 1, 1, 1, 1, 1, 1, 1, 1, 1, 1, 1, 1, 1, 1, 1, 1, 1, 1, 1, 1, 1, 1, 1, 1, 1, 1, 1, 1, 1, 1, 1, 1, 1, 1, 1, 1, 1, 1, 1, 1, 1, 1, 1, 1, 1, 1, 1, 1, 1, 1, 1, 1, 1, 1, 0])
me_mesh.update()
me_cube_001 = bpy.data.meshes.new('Cube.001')
me_cube_001.from_pydata([(2.57, -1.327, 2.164), (2.063, -2.453, 4.467), (2.57, 1.415, 2.164), (2.063, 2.282, 4.467), (4.696, -0.9637, 0.971), (4.696, -0.9637, 2.971), (4.696, 1.036, 0.971), (5.781, 1.669, 2.651), (1.425, -0.08564, 5.106), (4.431, 2.92, 5.106), (4.966, 0.03633, 3.241), (4.431, -3.091, 5.106), (4.431, -0.08564, 6.6), (1.433, 0.4288, 5.052), (1.503, 0.9331, 4.96), (1.633, 1.417, 4.83), (1.82, 1.87, 4.665), (4.429, 2.128, 3.078), (4.797, 2.078, 3.011), (5.15, 1.983, 2.916), (5.48, 1.846, 2.795), (3.916, -3.083, 5.052), (3.412, -3.014, 4.96), (2.928, -2.884, 4.83), (2.476, -2.696, 4.665), (1.82, -2.041, 4.665), (1.633, -1.588, 4.83), (1.503, -1.104, 4.96), (1.433, -0.6001, 5.052), (2.476, 2.525, 4.665), (2.928, 2.713, 4.83), (3.412, 2.842, 4.96), (3.916, 2.912, 5.052), (4.431, -0.7794, 6.543), (4.431, -1.455, 6.367), (4.431, -2.085, 6.067), (4.431, -2.642, 5.643), (4.431, 2.47, 5.643), (4.431, 1.914, 6.067), (4.431, 1.283, 6.367), (4.431, 0.6082, 6.543), (1.875, -0.08564, 5.643), (2.431, -0.08564, 6.067), (3.062, -0.08564, 6.367), (3.737, -0.08564, 6.543), (3.83, 2.463, 5.582), (3.77, 1.909, 6.002), (3.735, 1.28, 6.304), (3.725, 0.607, 6.483), (3.247, 2.394, 5.443), (3.129, 1.851, 5.833), (3.06, 1.24, 6.119), (3.038, 0.5868, 6.297), (2.706, 2.268, 5.235), (2.544, 1.745, 5.567), (2.443, 1.165, 5.819), (2.406, 0.5482, 5.986), (2.228, 2.09, 4.97), (2.041, 1.597, 5.225), (1.919, 1.06, 5.425), (1.863, 0.4943, 5.565), (4.69, 2.712, 5.364), (4.436, 1.795, 3.471), (5.234, 2.147, 5.788), (5.533, 1.776, 5.947), (3.725, -0.7782, 6.483), (3.735, -1.452, 6.304), (3.77, -2.08, 6.002), (3.83, -2.634, 5.582), (3.038, -0.7581, 6.297), (3.06, -1.412, 6.119), (3.129, -2.023, 5.833), (3.247, -2.565, 5.443), (2.406, -0.7195, 5.986), (2.443, -1.336, 5.819), (2.544, -1.916, 5.567), (2.706, -2.439, 5.235), (1.863, -0.6656, 5.565), (1.919, -1.232, 5.425), (2.041, -1.768, 5.225), (2.228, -2.261, 4.97), (-11.43, -3.541, 0.01584), (-19.17, -3.453, 0.02044), (-11.55, -3.47, -0.26), (-19.29, -3.382, -0.2554), (-11.02, -3.266, -0.5254), (-18.76, -3.177, -0.5208), (-9.871, -2.935, -0.7701), (-17.61, -2.847, -0.7655), (-8.141, -2.491, -0.9849), (-15.88, -2.402, -0.9803), (-5.897, -1.95, -1.161), (-13.63, -1.862, -1.157), (-3.227, -1.334, -1.293), (-10.96, -1.246, -1.288), (-0.2321, -0.6663, -1.374), (-7.969, -0.5781, -1.37), (2.972, 0.02772, -1.402), (-4.765, 0.1159, -1.398), (6.262, 0.7212, -1.376), (-1.475, 0.8094, -1.371), (9.512, 1.388, -1.297), (1.775, 1.476, -1.292), (12.6, 2.001, -1.167), (4.86, 2.089, -1.162), (15.4, 2.539, -0.9918), (7.661, 2.627, -0.9872), (17.81, 2.979, -0.7783), (10.07, 3.067, -0.7737), (19.73, 3.305, -0.5344), (12.0, 3.394, -0.5298), (21.1, 3.505, -0.2695), (13.36, 3.594, -0.2649), (21.86, 3.571, 0.006073), (14.12, 3.659, 0.01067), (21.97, 3.5, 0.2819), (14.24, 3.589, 0.2865), (21.45, 3.296, 0.5473), (13.71, 3.384, 0.5519), (20.3, 2.965, 0.792), (12.56, 3.053, 0.7966), (18.57, 2.521, 1.007), (10.83, 2.609, 1.011), (16.32, 1.98, 1.183), (8.586, 2.069, 1.188), (13.65, 1.364, 1.315), (5.916, 1.453, 1.319), (10.66, 0.6965, 1.396), (2.921, 0.7847, 1.401), (7.454, 0.002508, 1.424), (-0.2828, 0.09071, 1.429), (4.164, -0.691, 1.398), (-3.573, -0.6028, 1.403), (0.914, -1.357, 1.318), (-6.823, -1.269, 1.323), (-2.171, -1.971, 1.189), (-9.907, -1.883, 1.193), (-4.972, -2.508, 1.014), (-12.71, -2.42, 1.018), (-7.381, -2.949, 0.8002), (-15.12, -2.861, 0.8048), (-9.307, -3.275, 0.5563), (-17.04, -3.187, 0.5609), (-10.67, -3.475, 0.2915), (-18.41, -3.387, 0.2961), (1.259, 1.419, -2.258), (2.252, 2.543, -4.561), (-11.24, -1.252, -2.254), (-19.34, -2.07, -4.555), (3.565, 1.031, -1.066), (0.3954, 1.049, -3.065), (-5.555, -0.9173, -1.064), (-10.05, -1.53, -2.743), (-10.18, 0.2491, -5.196), (-20.96, -2.713, -5.194), (-4.33, 0.07433, -3.334), (6.457, 3.144, -5.202), (-9.619, 0.2291, -6.691), (-12.43, -0.2527, -5.142), (-14.52, -0.7457, -5.049), (-16.39, -1.22, -4.919), (-18.01, -1.664, -4.753), (-14.13, -1.959, -3.168), (-13.44, -1.915, -3.101), (-12.51, -1.827, -3.007), (-11.37, -1.698, -2.887), (6.002, 3.141, -5.148), (5.341, 3.079, -5.056), (4.484, 2.956, -4.925), (3.448, 2.777, -4.759), (-0.177, 2.146, -4.758), (-2.687, 1.708, -4.923), (-5.225, 1.24, -5.052), (-7.739, 0.7498, -5.144), (-20.36, -2.31, -4.752), (-21.04, -2.497, -4.918), (-21.36, -2.627, -5.048), (-21.34, -2.7, -5.14), (-6.365, 0.9046, -6.636), (-3.007, 1.561, -6.461), (0.3457, 2.173, -6.161), (3.554, 2.711, -5.738), (-19.76, -2.27, -5.731), (-17.89, -1.724, -6.156), (-15.49, -1.107, -6.457), (-12.69, -0.4475, -6.634), (-10.59, 0.2489, -5.733), (-10.72, 0.2465, -6.157), (-10.58, 0.2422, -6.458), (-10.2, 0.2363, -6.634), (-20.21, -2.256, -5.67), (-18.41, -1.712, -6.091), (-16.06, -1.097, -6.393), (-13.28, -0.439, -6.573), (-20.25, -2.184, -5.531), (-18.51, -1.651, -5.922), (-16.24, -1.052, -6.208), (-13.56, -0.4134, -6.387), (-19.87, -2.057, -5.323), (-18.17, -1.543, -5.656), (-16.02, -0.9744, -5.908), (-13.51, -0.3715, -6.076), (-19.1, -1.881, -5.058), (-17.44, -1.396, -5.314), (-15.43, -0.87, -5.514), (-13.12, -0.3168, -5.654), (-20.16, -2.51, -5.453), (-13.23, -1.631, -3.561), (-17.73, -1.963, -5.877), (-16.0, -1.603, -6.037), (-6.961, 0.9107, -6.575), (-3.597, 1.565, -6.396), (-0.221, 2.174, -6.096), (3.031, 2.71, -5.677), (-7.428, 0.897, -6.389), (-4.145, 1.532, -6.212), (-0.8381, 2.124, -5.927), (2.37, 2.648, -5.538), (-7.727, 0.8637, -6.078), (-4.614, 1.463, -5.912), (-1.472, 2.024, -5.661), (1.598, 2.529, -5.329), (-7.834, 0.8134, -5.656), (-4.977, 1.363, -5.517), (-2.094, 1.883, -5.318), (0.741, 2.359, -5.064), (23.89, 5.277, 0.5487), (51.19, 11.06, 1.002), (22.34, 5.315, -0.5128), (48.51, 11.13, -0.8318), (11.7, 2.259, 0.3985), (35.27, 7.288, 0.4127), (10.56, 2.286, -0.3759), (31.07, 6.509, -0.6094), (56.75, 12.71, 0.08979), (57.98, 12.71, -1.076), (38.15, 7.977, 0.02727), (61.38, 12.63, 1.252), (77.29, 16.43, 0.09865), (55.84, 12.58, -0.1098), (54.54, 12.35, -0.3057), (52.86, 12.03, -0.494), (50.83, 11.62, -0.6707), (34.53, 7.604, -0.7836), (34.12, 7.429, -0.7646), (33.4, 7.186, -0.7289), (32.38, 6.877, -0.6768), (60.25, 12.5, 1.249), (58.63, 12.28, 1.221), (56.55, 11.96, 1.17), (54.06, 11.55, 1.097), (53.05, 11.57, 0.8435), (54.56, 11.99, 0.6695), (55.69, 12.32, 0.4832), (56.42, 12.56, 0.2886), (51.1, 11.62, -0.9247), (53.39, 12.03, -0.9966), (55.32, 12.36, -1.046), (56.86, 12.59, -1.073), (77.02, 16.28, 0.3669), (75.33, 15.83, 0.6271), (72.14, 15.06, 0.8692), (67.46, 13.99, 1.082), (64.57, 14.06, -0.8978), (69.88, 15.12, -0.6794), (73.78, 15.86, -0.4331), (76.23, 16.3, -0.1704), (63.52, 14.05, 0.09334), (69.06, 15.11, 0.09602), (73.22, 15.86, 0.09779), (75.95, 16.3, 0.09865), (63.26, 13.91, -0.8949), (68.48, 14.96, -0.6774), (72.35, 15.71, -0.4319), (74.83, 16.15, -0.1699), (61.1, 13.57, -0.8691), (65.89, 14.54, -0.6561), (69.54, 15.25, -0.4174), (71.99, 15.69, -0.1631), (58.19, 13.05, -0.8212), (62.25, 13.88, -0.6164), (65.45, 14.51, -0.39), (67.73, 14.92, -0.15), (54.71, 12.39, -0.7541), (57.81, 13.02, -0.5613), (60.35, 13.52, -0.3519), (62.26, 13.86, -0.1318), (61.4, 13.36, -0.9934), (39.35, 8.587, -0.6517), (67.24, 14.41, -0.7722), (69.62, 14.8, -0.6275), (75.62, 16.13, 0.3664), (73.9, 15.67, 0.6258), (70.73, 14.91, 0.867), (66.15, 13.84, 1.078), (72.75, 15.67, 0.3577), (71.04, 15.22, 0.6095), (68.08, 14.49, 0.844), (63.91, 13.5, 1.051), (68.45, 14.9, 0.3409), (66.87, 14.47, 0.5785), (64.32, 13.83, 0.8012), (60.85, 12.98, 1.001), (62.92, 13.85, 0.3174), (61.64, 13.49, 0.5354), (59.72, 12.98, 0.7418), (57.17, 12.33, 0.9308), (-28.02, -5.508, -0.4847), (-51.88, -11.33, -0.9423), (-28.13, -5.533, 0.5773), (-52.07, -11.37, 0.8917), (-13.83, -2.511, -0.3331), (-34.15, -7.575, -0.3516), (-13.91, -2.529, 0.4416), (-29.94, -6.8, 0.671), (-59.09, -12.96, -0.0312), (-56.26, -13.01, 1.133), (-36.67, -8.27, 0.03327), (-56.02, -12.96, -1.196), (-71.32, -16.77, -0.04498), (-58.56, -12.83, 0.1686), (-57.57, -12.6, 0.3648), (-56.14, -12.27, 0.5534), (-54.3, -11.86, 0.7303), (-35.62, -7.872, 0.8451), (-34.58, -7.704, 0.8261), (-33.26, -7.467, 0.7904), (-31.71, -7.163, 0.7384), (-55.99, -12.82, -1.192), (-55.55, -12.58, -1.164), (-54.7, -12.25, -1.113), (-53.48, -11.83, -1.038), (-54.14, -11.83, -0.7846), (-56.03, -12.25, -0.6107), (-57.49, -12.58, -0.4245), (-58.52, -12.82, -0.23), (-53.68, -11.87, 0.984), (-54.92, -12.3, 1.055), (-55.77, -12.63, 1.104), (-56.22, -12.87, 1.13), (-70.72, -16.62, -0.3132), (-68.91, -16.17, -0.5732), (-65.83, -15.4, -0.8147), (-61.5, -14.32, -1.026), (-61.7, -14.37, 0.954), (-65.98, -15.44, 0.7346), (-69.01, -16.19, 0.4875), (-70.77, -16.63, 0.2243), (-64.11, -14.32, -0.03616), (-67.87, -15.4, -0.04007), (-70.3, -16.17, -0.04284), (-71.43, -16.62, -0.04446), (-61.66, -14.21, 0.9515), (-65.98, -15.27, 0.733), (-69.05, -16.02, 0.4869), (-70.85, -16.47, 0.2244), (-60.83, -13.85, 0.9263), (-64.88, -14.83, 0.7124), (-67.83, -15.55, 0.4731), (-69.64, -15.99, 0.2183), (-59.23, -13.32, 0.8792), (-62.75, -14.15, 0.6737), (-65.39, -14.79, 0.4467), (-67.1, -15.2, 0.2062), (-57.01, -12.64, 0.8129), (-59.76, -13.28, 0.6195), (-61.89, -13.78, 0.4097), (-63.34, -14.13, 0.1892), (-58.62, -13.67, 1.05), (-39.6, -8.863, 0.7124), (-62.37, -14.74, 0.8275), (-63.68, -15.14, 0.6822), (-70.8, -16.46, -0.3122), (-68.94, -16.0, -0.5714), (-65.82, -15.23, -0.812), (-61.47, -14.16, -1.023), (-69.58, -15.98, -0.3027), (-67.73, -15.53, -0.5542), (-64.73, -14.8, -0.7883), (-60.64, -13.81, -0.9949), (-67.05, -15.19, -0.2849), (-65.29, -14.76, -0.5222), (-62.61, -14.12, -0.7446), (-59.05, -13.27, -0.944), (-63.3, -14.12, -0.2601), (-61.8, -13.76, -0.478), (-59.63, -13.25, -0.6841), (-56.84, -12.6, -0.8727)], [], [(13, 28, 8), (17, 32, 9), (6, 7, 10, 5, 4), (4, 5, 11, 21, 22, 23, 24, 1, 0), (2, 6, 4, 0), (80, 25, 1, 24), (10, 12, 33, 34, 35, 36, 11, 5), (37, 61, 17, 9), (60, 13, 8, 41), (40, 48, 44, 12), (48, 52, 43, 44), (52, 56, 42, 43), (56, 60, 41, 42), (9, 32, 45, 37), (37, 45, 46, 38), (38, 46, 47, 39), (39, 47, 48, 40), (32, 31, 49, 45), (45, 49, 50, 46), (46, 50, 51, 47), (47, 51, 52, 48), (31, 30, 53, 49), (49, 53, 54, 50), (50, 54, 55, 51), (51, 55, 56, 52), (30, 29, 57, 53), (53, 57, 58, 54), (54, 58, 59, 55), (55, 59, 60, 56), (29, 3, 16, 57), (57, 16, 15, 58), (58, 15, 14, 59), (59, 14, 13, 60), (38, 62, 61, 37), (39, 63, 62, 38), (62, 18, 17, 61), (64, 63, 39, 40), (63, 19, 18, 62), (10, 64, 40, 12), (20, 19, 63, 64), (7, 20, 64, 10), (36, 68, 21, 11), (68, 72, 22, 21), (72, 76, 23, 22), (76, 80, 24, 23), (12, 44, 65, 33), (33, 65, 66, 34), (34, 66, 67, 35), (35, 67, 68, 36), (44, 43, 69, 65), (65, 69, 70, 66), (66, 70, 71, 67), (67, 71, 72, 68), (43, 42, 73, 69), (69, 73, 74, 70), (70, 74, 75, 71), (71, 75, 76, 72), (42, 41, 77, 73), (73, 77, 78, 74), (74, 78, 79, 75), (75, 79, 80, 76), (41, 8, 28, 77), (77, 28, 27, 78), (78, 27, 26, 79), (79, 26, 25, 80), (2, 3, 29, 20, 7, 6), (20, 29, 30, 19), (19, 30, 31, 18), (18, 31, 32, 17), (0, 1, 25, 16, 3, 2), (16, 25, 26, 15), (15, 26, 27, 14), (14, 27, 28, 13), (81, 82, 84, 83), (83, 84, 86, 85), (85, 86, 88, 87), (87, 88, 90, 89), (89, 90, 92, 91), (91, 92, 94, 93), (93, 94, 96, 95), (95, 96, 98, 97), (97, 98, 100, 99), (99, 100, 102, 101), (101, 102, 104, 103), (103, 104, 106, 105), (105, 106, 108, 107), (107, 108, 110, 109), (109, 110, 112, 111), (111, 112, 114, 113), (113, 114, 116, 115), (115, 116, 118, 117), (117, 118, 120, 119), (119, 120, 122, 121), (121, 122, 124, 123), (123, 124, 126, 125), (125, 126, 128, 127), (127, 128, 130, 129), (129, 130, 132, 131), (131, 132, 134, 133), (133, 134, 136, 135), (135, 136, 138, 137), (137, 138, 140, 139), (139, 140, 142, 141), (84, 82, 144, 142, 140, 138, 136, 134, 132, 130, 128, 126, 124, 122, 120, 118, 116, 114, 112, 110, 108, 106, 104, 102, 100, 98, 96, 94, 92, 90, 88, 86), (141, 142, 144, 143), (143, 144, 82, 81), (81, 83, 85, 87, 89, 91, 93, 95, 97, 99, 101, 103, 105, 107, 109, 111, 113, 115, 117, 119, 121, 123, 125, 127, 129, 131, 133, 135, 137, 139, 141, 143), (158, 173, 153), (162, 177, 154), (151, 152, 155, 150, 149), (149, 150, 156, 166, 167, 168, 169, 146, 145), (147, 151, 149, 145), (225, 170, 146, 169), (155, 157, 178, 179, 180, 181, 156, 150), (182, 206, 162, 154), (205, 158, 153, 186), (185, 193, 189, 157), (193, 197, 188, 189), (197, 201, 187, 188), (201, 205, 186, 187), (154, 177, 190, 182), (182, 190, 191, 183), (183, 191, 192, 184), (184, 192, 193, 185), (177, 176, 194, 190), (190, 194, 195, 191), (191, 195, 196, 192), (192, 196, 197, 193), (176, 175, 198, 194), (194, 198, 199, 195), (195, 199, 200, 196), (196, 200, 201, 197), (175, 174, 202, 198), (198, 202, 203, 199), (199, 203, 204, 200), (200, 204, 205, 201), (174, 148, 161, 202), (202, 161, 160, 203), (203, 160, 159, 204), (204, 159, 158, 205), (183, 207, 206, 182), (184, 208, 207, 183), (207, 163, 162, 206), (209, 208, 184, 185), (208, 164, 163, 207), (155, 209, 185, 157), (165, 164, 208, 209), (152, 165, 209, 155), (181, 213, 166, 156), (213, 217, 167, 166), (217, 221, 168, 167), (221, 225, 169, 168), (157, 189, 210, 178), (178, 210, 211, 179), (179, 211, 212, 180), (180, 212, 213, 181), (189, 188, 214, 210), (210, 214, 215, 211), (211, 215, 216, 212), (212, 216, 217, 213), (188, 187, 218, 214), (214, 218, 219, 215), (215, 219, 220, 216), (216, 220, 221, 217), (187, 186, 222, 218), (218, 222, 223, 219), (219, 223, 224, 220), (220, 224, 225, 221), (186, 153, 173, 222), (222, 173, 172, 223), (223, 172, 171, 224), (224, 171, 170, 225), (147, 148, 174, 165, 152, 151), (165, 174, 175, 164), (164, 175, 176, 163), (163, 176, 177, 162), (145, 146, 170, 161, 148, 147), (161, 170, 171, 160), (160, 171, 172, 159), (159, 172, 173, 158), (239, 254, 234), (243, 258, 235), (232, 233, 236, 231, 230), (230, 231, 237, 247, 248, 249, 250, 227, 226), (228, 232, 230, 226), (306, 251, 227, 250), (236, 238, 259, 260, 261, 262, 237, 231), (263, 287, 243, 235), (286, 239, 234, 267), (266, 274, 270, 238), (274, 278, 269, 270), (278, 282, 268, 269), (282, 286, 267, 268), (235, 258, 271, 263), (263, 271, 272, 264), (264, 272, 273, 265), (265, 273, 274, 266), (258, 257, 275, 271), (271, 275, 276, 272), (272, 276, 277, 273), (273, 277, 278, 274), (257, 256, 279, 275), (275, 279, 280, 276), (276, 280, 281, 277), (277, 281, 282, 278), (256, 255, 283, 279), (279, 283, 284, 280), (280, 284, 285, 281), (281, 285, 286, 282), (255, 229, 242, 283), (283, 242, 241, 284), (284, 241, 240, 285), (285, 240, 239, 286), (264, 288, 287, 263), (265, 289, 288, 264), (288, 244, 243, 287), (290, 289, 265, 266), (289, 245, 244, 288), (236, 290, 266, 238), (246, 245, 289, 290), (233, 246, 290, 236), (262, 294, 247, 237), (294, 298, 248, 247), (298, 302, 249, 248), (302, 306, 250, 249), (238, 270, 291, 259), (259, 291, 292, 260), (260, 292, 293, 261), (261, 293, 294, 262), (270, 269, 295, 291), (291, 295, 296, 292), (292, 296, 297, 293), (293, 297, 298, 294), (269, 268, 299, 295), (295, 299, 300, 296), (296, 300, 301, 297), (297, 301, 302, 298), (268, 267, 303, 299), (299, 303, 304, 300), (300, 304, 305, 301), (301, 305, 306, 302), (267, 234, 254, 303), (303, 254, 253, 304), (304, 253, 252, 305), (305, 252, 251, 306), (228, 229, 255, 246, 233, 232), (246, 255, 256, 245), (245, 256, 257, 244), (244, 257, 258, 243), (226, 227, 251, 242, 229, 228), (242, 251, 252, 241), (241, 252, 253, 240), (240, 253, 254, 239), (320, 335, 315), (324, 339, 316), (313, 314, 317, 312, 311), (311, 312, 318, 328, 329, 330, 331, 308, 307), (309, 313, 311, 307), (387, 332, 308, 331), (317, 319, 340, 341, 342, 343, 318, 312), (344, 368, 324, 316), (367, 320, 315, 348), (347, 355, 351, 319), (355, 359, 350, 351), (359, 363, 349, 350), (363, 367, 348, 349), (316, 339, 352, 344), (344, 352, 353, 345), (345, 353, 354, 346), (346, 354, 355, 347), (339, 338, 356, 352), (352, 356, 357, 353), (353, 357, 358, 354), (354, 358, 359, 355), (338, 337, 360, 356), (356, 360, 361, 357), (357, 361, 362, 358), (358, 362, 363, 359), (337, 336, 364, 360), (360, 364, 365, 361), (361, 365, 366, 362), (362, 366, 367, 363), (336, 310, 323, 364), (364, 323, 322, 365), (365, 322, 321, 366), (366, 321, 320, 367), (345, 369, 368, 344), (346, 370, 369, 345), (369, 325, 324, 368), (371, 370, 346, 347), (370, 326, 325, 369), (317, 371, 347, 319), (327, 326, 370, 371), (314, 327, 371, 317), (343, 375, 328, 318), (375, 379, 329, 328), (379, 383, 330, 329), (383, 387, 331, 330), (319, 351, 372, 340), (340, 372, 373, 341), (341, 373, 374, 342), (342, 374, 375, 343), (351, 350, 376, 372), (372, 376, 377, 373), (373, 377, 378, 374), (374, 378, 379, 375), (350, 349, 380, 376), (376, 380, 381, 377), (377, 381, 382, 378), (378, 382, 383, 379), (349, 348, 384, 380), (380, 384, 385, 381), (381, 385, 386, 382), (382, 386, 387, 383), (348, 315, 335, 384), (384, 335, 334, 385), (385, 334, 333, 386), (386, 333, 332, 387), (309, 310, 336, 327, 314, 313), (327, 336, 337, 326), (326, 337, 338, 325), (325, 338, 339, 324), (307, 308, 332, 323, 310, 309), (323, 332, 333, 322), (322, 333, 334, 321), (321, 334, 335, 320)])
_uv = me_cube_001.uv_layers.new(name='UVMap')
_uv.uv.foreach_set('vector', [0.625, 0.15, 0.625, 0.1, 0.625, 0.125, 0.625, 0.4, 0.625, 0.35, 0.625, 0.375, 0.375, 0.5, 0.625, 0.5, 0.625, 0.625, 0.625, 0.75, 0.375, 0.75, 0.375, 0.75, 0.625, 0.75, 0.625, 0.875, 0.625, 0.9, 0.625, 0.925, 0.625, 0.95, 0.625, 0.975, 0.625, 1.0, 0.375, 1.0, 0.125, 0.5, 0.375, 0.5, 0.375, 0.75, 0.125, 0.75, 0.625, 0.095, 0.625, 0.025, 0.625, 0.0, 0.625, 0.075, 0.625, 0.625, 0.625, 0.375, 0.625, 0.375, 0.625, 0.375, 0.625, 0.375, 0.625, 0.375, 0.625, 0.375, 0.625, 0.75, 0.625, 0.375, 0.625, 0.3875, 0.625, 0.4, 0.625, 0.375, 0.625, 0.195, 0.625, 0.15, 0.625, 0.125, 0.625, 0.175, 0.625, 0.375, 0.625, 0.33, 0.625, 0.325, 0.625, 0.375, 0.625, 0.33, 0.625, 0.285, 0.625, 0.275, 0.625, 0.325, 0.625, 0.285, 0.625, 0.24, 0.625, 0.225, 0.625, 0.275, 0.625, 0.24, 0.625, 0.195, 0.625, 0.175, 0.625, 0.225, 0.625, 0.375, 0.625, 0.35, 0.625, 0.345, 0.625, 0.375, 0.625, 0.375, 0.625, 0.345, 0.625, 0.34, 0.625, 0.375, 0.625, 0.375, 0.625, 0.34, 0.625, 0.335, 0.625, 0.375, 0.625, 0.375, 0.625, 0.335, 0.625, 0.33, 0.625, 0.375, 0.625, 0.35, 0.625, 0.325, 0.625, 0.315, 0.625, 0.345, 0.625, 0.345, 0.625, 0.315, 0.625, 0.305, 0.625, 0.34, 0.625, 0.34, 0.625, 0.305, 0.625, 0.295, 0.625, 0.335, 0.625, 0.335, 0.625, 0.295, 0.625, 0.285, 0.625, 0.33, 0.625, 0.325, 0.625, 0.3, 0.625, 0.285, 0.625, 0.315, 0.625, 0.315, 0.625, 0.285, 0.625, 0.27, 0.625, 0.305, 0.625, 0.305, 0.625, 0.27, 0.625, 0.255, 0.625, 0.295, 0.625, 0.295, 0.625, 0.255, 0.625, 0.24, 0.625, 0.285, 0.625, 0.3, 0.625, 0.275, 0.625, 0.255, 0.625, 0.285, 0.625, 0.285, 0.625, 0.255, 0.625, 0.235, 0.625, 0.27, 0.625, 0.27, 0.625, 0.235, 0.625, 0.215, 0.625, 0.255, 0.625, 0.255, 0.625, 0.215, 0.625, 0.195, 0.625, 0.24, 0.625, 0.275, 0.625, 0.25, 0.625, 0.225, 0.625, 0.255, 0.625, 0.255, 0.625, 0.225, 0.625, 0.2, 0.625, 0.235, 0.625, 0.235, 0.625, 0.2, 0.625, 0.175, 0.625, 0.215, 0.625, 0.215, 0.625, 0.175, 0.625, 0.15, 0.625, 0.195, 0.625, 0.375, 0.625, 0.4, 0.625, 0.3875, 0.625, 0.375, 0.625, 0.375, 0.625, 0.4125, 0.625, 0.4, 0.625, 0.375, 0.625, 0.4, 0.625, 0.425, 0.625, 0.4, 0.625, 0.3875, 0.625, 0.425, 0.625, 0.4125, 0.625, 0.375, 0.625, 0.375, 0.625, 0.4125, 0.625, 0.45, 0.625, 0.425, 0.625, 0.4, 0.625, 0.625, 0.625, 0.425, 0.625, 0.375, 0.625, 0.375, 0.625, 0.475, 0.625, 0.45, 0.625, 0.4125, 0.625, 0.425, 0.625, 0.5, 0.625, 0.475, 0.625, 0.425, 0.625, 0.625, 0.625, 0.375, 0.625, 0.305, 0.625, 0.3, 0.625, 0.375, 0.625, 0.305, 0.625, 0.235, 0.625, 0.225, 0.625, 0.3, 0.625, 0.235, 0.625, 0.165, 0.625, 0.15, 0.625, 0.225, 0.625, 0.165, 0.625, 0.095, 0.625, 0.075, 0.625, 0.15, 0.625, 0.375, 0.625, 0.325, 0.625, 0.32, 0.625, 0.375, 0.625, 0.375, 0.625, 0.32, 0.625, 0.315, 0.625, 0.375, 0.625, 0.375, 0.625, 0.315, 0.625, 0.31, 0.625, 0.375, 0.625, 0.375, 0.625, 0.31, 0.625, 0.305, 0.625, 0.375, 0.625, 0.325, 0.625, 0.275, 0.625, 0.265, 0.625, 0.32, 0.625, 0.32, 0.625, 0.265, 0.625, 0.255, 0.625, 0.315, 0.625, 0.315, 0.625, 0.255, 0.625, 0.245, 0.625, 0.31, 0.625, 0.31, 0.625, 0.245, 0.625, 0.235, 0.625, 0.305, 0.625, 0.275, 0.625, 0.225, 0.625, 0.21, 0.625, 0.265, 0.625, 0.265, 0.625, 0.21, 0.625, 0.195, 0.625, 0.255, 0.625, 0.255, 0.625, 0.195, 0.625, 0.18, 0.625, 0.245, 0.625, 0.245, 0.625, 0.18, 0.625, 0.165, 0.625, 0.235, 0.625, 0.225, 0.625, 0.175, 0.625, 0.155, 0.625, 0.21, 0.625, 0.21, 0.625, 0.155, 0.625, 0.135, 0.625, 0.195, 0.625, 0.195, 0.625, 0.135, 0.625, 0.115, 0.625, 0.18, 0.625, 0.18, 0.625, 0.115, 0.625, 0.095, 0.625, 0.165, 0.625, 0.175, 0.625, 0.125, 0.625, 0.1, 0.625, 0.155, 0.625, 0.155, 0.625, 0.1, 0.625, 0.075, 0.625, 0.135, 0.625, 0.135, 0.625, 0.075, 0.625, 0.05, 0.625, 0.115, 0.625, 0.115, 0.625, 0.05, 0.625, 0.025, 0.625, 0.095, 0.375, 0.25, 0.625, 0.25, 0.625, 0.275, 0.625, 0.475, 0.625, 0.5, 0.375, 0.5, 0.625, 0.475, 0.625, 0.275, 0.625, 0.3, 0.625, 0.45, 0.625, 0.45, 0.625, 0.3, 0.625, 0.325, 0.625, 0.425, 0.625, 0.425, 0.625, 0.325, 0.625, 0.35, 0.625, 0.4, 0.375, 0.0, 0.625, 0.0, 0.625, 0.025, 0.625, 0.225, 0.625, 0.25, 0.375, 0.25, 0.625, 0.225, 0.625, 0.025, 0.625, 0.05, 0.625, 0.2, 0.625, 0.2, 0.625, 0.05, 0.625, 0.075, 0.625, 0.175, 0.625, 0.175, 0.625, 0.075, 0.625, 0.1, 0.625, 0.15, 1.0, 0.5, 1.0, 1.0, 0.9688, 1.0, 0.9688, 0.5, 0.9688, 0.5, 0.9688, 1.0, 0.9375, 1.0, 0.9375, 0.5, 0.9375, 0.5, 0.9375, 1.0, 0.9062, 1.0, 0.9062, 0.5, 0.9062, 0.5, 0.9062, 1.0, 0.875, 1.0, 0.875, 0.5, 0.875, 0.5, 0.875, 1.0, 0.8438, 1.0, 0.8438, 0.5, 0.8438, 0.5, 0.8438, 1.0, 0.8125, 1.0, 0.8125, 0.5, 0.8125, 0.5, 0.8125, 1.0, 0.7812, 1.0, 0.7812, 0.5, 0.7812, 0.5, 0.7812, 1.0, 0.75, 1.0, 0.75, 0.5, 0.75, 0.5, 0.75, 1.0, 0.7188, 1.0, 0.7188, 0.5, 0.7188, 0.5, 0.7188, 1.0, 0.6875, 1.0, 0.6875, 0.5, 0.6875, 0.5, 0.6875, 1.0, 0.6562, 1.0, 0.6562, 0.5, 0.6562, 0.5, 0.6562, 1.0, 0.625, 1.0, 0.625, 0.5, 0.625, 0.5, 0.625, 1.0, 0.5938, 1.0, 0.5938, 0.5, 0.5938, 0.5, 0.5938, 1.0, 0.5625, 1.0, 0.5625, 0.5, 0.5625, 0.5, 0.5625, 1.0, 0.5312, 1.0, 0.5312, 0.5, 0.5312, 0.5, 0.5312, 1.0, 0.5, 1.0, 0.5, 0.5, 0.5, 0.5, 0.5, 1.0, 0.4688, 1.0, 0.4688, 0.5, 0.4688, 0.5, 0.4688, 1.0, 0.4375, 1.0, 0.4375, 0.5, 0.4375, 0.5, 0.4375, 1.0, 0.4062, 1.0, 0.4062, 0.5, 0.4062, 0.5, 0.4062, 1.0, 0.375, 1.0, 0.375, 0.5, 0.375, 0.5, 0.375, 1.0, 0.3438, 1.0, 0.3438, 0.5, 0.3438, 0.5, 0.3438, 1.0, 0.3125, 1.0, 0.3125, 0.5, 0.3125, 0.5, 0.3125, 1.0, 0.2812, 1.0, 0.2812, 0.5, 0.2812, 0.5, 0.2812, 1.0, 0.25, 1.0, 0.25, 0.5, 0.25, 0.5, 0.25, 1.0, 0.2188, 1.0, 0.2188, 0.5, 0.2188, 0.5, 0.2188, 1.0, 0.1875, 1.0, 0.1875, 0.5, 0.1875, 0.5, 0.1875, 1.0, 0.1562, 1.0, 0.1562, 0.5, 0.1562, 0.5, 0.1562, 1.0, 0.125, 1.0, 0.125, 0.5, 0.125, 0.5, 0.125, 1.0, 0.09375, 1.0, 0.09375, 0.5, 0.09375, 0.5, 0.09375, 1.0, 0.0625, 1.0, 0.0625, 0.5, 0.2968, 0.4854, 0.25, 0.49, 0.2032, 0.4854, 0.1582, 0.4717, 0.1167, 0.4496, 0.08029, 0.4197, 0.05045, 0.3833, 0.02827, 0.3418, 0.01461, 0.2968, 0.01, 0.25, 0.01461, 0.2032, 0.02827, 0.1582, 0.05045, 0.1167, 0.08029, 0.08029, 0.1167, 0.05045, 0.1582, 0.02827, 0.2032, 0.01461, 0.25, 0.01, 0.2968, 0.01461, 0.3418, 0.02827, 0.3833, 0.05045, 0.4197, 0.08029, 0.4496, 0.1167, 0.4717, 0.1582, 0.4854, 0.2032, 0.49, 0.25, 0.4854, 0.2968, 0.4717, 0.3418, 0.4496, 0.3833, 0.4197, 0.4197, 0.3833, 0.4496, 0.3418, 0.4717, 0.0625, 0.5, 0.0625, 1.0, 0.03125, 1.0, 0.03125, 0.5, 0.03125, 0.5, 0.03125, 1.0, 0.0, 1.0, 0.0, 0.5, 0.75, 0.49, 0.7968, 0.4854, 0.8418, 0.4717, 0.8833, 0.4496, 0.9197, 0.4197, 0.9496, 0.3833, 0.9717, 0.3418, 0.9854, 0.2968, 0.99, 0.25, 0.9854, 0.2032, 0.9717, 0.1582, 0.9496, 0.1167, 0.9197, 0.08029, 0.8833, 0.05045, 0.8418, 0.02827, 0.7968, 0.01461, 0.75, 0.01, 0.7032, 0.01461, 0.6582, 0.02827, 0.6167, 0.05045, 0.5803, 0.08029, 0.5504, 0.1167, 0.5283, 0.1582, 0.5146, 0.2032, 0.51, 0.25, 0.5146, 0.2968, 0.5283, 0.3418, 0.5504, 0.3833, 0.5803, 0.4197, 0.6167, 0.4496, 0.6582, 0.4717, 0.7032, 0.4854, 0.625, 0.15, 0.625, 0.1, 0.625, 0.125, 0.625, 0.4, 0.625, 0.35, 0.625, 0.375, 0.375, 0.5, 0.625, 0.5, 0.625, 0.625, 0.625, 0.75, 0.375, 0.75, 0.375, 0.75, 0.625, 0.75, 0.625, 0.875, 0.625, 0.9, 0.625, 0.925, 0.625, 0.95, 0.625, 0.975, 0.625, 1.0, 0.375, 1.0, 0.125, 0.5, 0.375, 0.5, 0.375, 0.75, 0.125, 0.75, 0.625, 0.095, 0.625, 0.025, 0.625, 0.0, 0.625, 0.075, 0.625, 0.625, 0.625, 0.375, 0.625, 0.375, 0.625, 0.375, 0.625, 0.375, 0.625, 0.375, 0.625, 0.375, 0.625, 0.75, 0.625, 0.375, 0.625, 0.3875, 0.625, 0.4, 0.625, 0.375, 0.625, 0.195, 0.625, 0.15, 0.625, 0.125, 0.625, 0.175, 0.625, 0.375, 0.625, 0.33, 0.625, 0.325, 0.625, 0.375, 0.625, 0.33, 0.625, 0.285, 0.625, 0.275, 0.625, 0.325, 0.625, 0.285, 0.625, 0.24, 0.625, 0.225, 0.625, 0.275, 0.625, 0.24, 0.625, 0.195, 0.625, 0.175, 0.625, 0.225, 0.625, 0.375, 0.625, 0.35, 0.625, 0.345, 0.625, 0.375, 0.625, 0.375, 0.625, 0.345, 0.625, 0.34, 0.625, 0.375, 0.625, 0.375, 0.625, 0.34, 0.625, 0.335, 0.625, 0.375, 0.625, 0.375, 0.625, 0.335, 0.625, 0.33, 0.625, 0.375, 0.625, 0.35, 0.625, 0.325, 0.625, 0.315, 0.625, 0.345, 0.625, 0.345, 0.625, 0.315, 0.625, 0.305, 0.625, 0.34, 0.625, 0.34, 0.625, 0.305, 0.625, 0.295, 0.625, 0.335, 0.625, 0.335, 0.625, 0.295, 0.625, 0.285, 0.625, 0.33, 0.625, 0.325, 0.625, 0.3, 0.625, 0.285, 0.625, 0.315, 0.625, 0.315, 0.625, 0.285, 0.625, 0.27, 0.625, 0.305, 0.625, 0.305, 0.625, 0.27, 0.625, 0.255, 0.625, 0.295, 0.625, 0.295, 0.625, 0.255, 0.625, 0.24, 0.625, 0.285, 0.625, 0.3, 0.625, 0.275, 0.625, 0.255, 0.625, 0.285, 0.625, 0.285, 0.625, 0.255, 0.625, 0.235, 0.625, 0.27, 0.625, 0.27, 0.625, 0.235, 0.625, 0.215, 0.625, 0.255, 0.625, 0.255, 0.625, 0.215, 0.625, 0.195, 0.625, 0.24, 0.625, 0.275, 0.625, 0.25, 0.625, 0.225, 0.625, 0.255, 0.625, 0.255, 0.625, 0.225, 0.625, 0.2, 0.625, 0.235, 0.625, 0.235, 0.625, 0.2, 0.625, 0.175, 0.625, 0.215, 0.625, 0.215, 0.625, 0.175, 0.625, 0.15, 0.625, 0.195, 0.625, 0.375, 0.625, 0.4, 0.625, 0.3875, 0.625, 0.375, 0.625, 0.375, 0.625, 0.4125, 0.625, 0.4, 0.625, 0.375, 0.625, 0.4, 0.625, 0.425, 0.625, 0.4, 0.625, 0.3875, 0.625, 0.425, 0.625, 0.4125, 0.625, 0.375, 0.625, 0.375, 0.625, 0.4125, 0.625, 0.45, 0.625, 0.425, 0.625, 0.4, 0.625, 0.625, 0.625, 0.425, 0.625, 0.375, 0.625, 0.375, 0.625, 0.475, 0.625, 0.45, 0.625, 0.4125, 0.625, 0.425, 0.625, 0.5, 0.625, 0.475, 0.625, 0.425, 0.625, 0.625, 0.625, 0.375, 0.625, 0.305, 0.625, 0.3, 0.625, 0.375, 0.625, 0.305, 0.625, 0.235, 0.625, 0.225, 0.625, 0.3, 0.625, 0.235, 0.625, 0.165, 0.625, 0.15, 0.625, 0.225, 0.625, 0.165, 0.625, 0.095, 0.625, 0.075, 0.625, 0.15, 0.625, 0.375, 0.625, 0.325, 0.625, 0.32, 0.625, 0.375, 0.625, 0.375, 0.625, 0.32, 0.625, 0.315, 0.625, 0.375, 0.625, 0.375, 0.625, 0.315, 0.625, 0.31, 0.625, 0.375, 0.625, 0.375, 0.625, 0.31, 0.625, 0.305, 0.625, 0.375, 0.625, 0.325, 0.625, 0.275, 0.625, 0.265, 0.625, 0.32, 0.625, 0.32, 0.625, 0.265, 0.625, 0.255, 0.625, 0.315, 0.625, 0.315, 0.625, 0.255, 0.625, 0.245, 0.625, 0.31, 0.625, 0.31, 0.625, 0.245, 0.625, 0.235, 0.625, 0.305, 0.625, 0.275, 0.625, 0.225, 0.625, 0.21, 0.625, 0.265, 0.625, 0.265, 0.625, 0.21, 0.625, 0.195, 0.625, 0.255, 0.625, 0.255, 0.625, 0.195, 0.625, 0.18, 0.625, 0.245, 0.625, 0.245, 0.625, 0.18, 0.625, 0.165, 0.625, 0.235, 0.625, 0.225, 0.625, 0.175, 0.625, 0.155, 0.625, 0.21, 0.625, 0.21, 0.625, 0.155, 0.625, 0.135, 0.625, 0.195, 0.625, 0.195, 0.625, 0.135, 0.625, 0.115, 0.625, 0.18, 0.625, 0.18, 0.625, 0.115, 0.625, 0.095, 0.625, 0.165, 0.625, 0.175, 0.625, 0.125, 0.625, 0.1, 0.625, 0.155, 0.625, 0.155, 0.625, 0.1, 0.625, 0.075, 0.625, 0.135, 0.625, 0.135, 0.625, 0.075, 0.625, 0.05, 0.625, 0.115, 0.625, 0.115, 0.625, 0.05, 0.625, 0.025, 0.625, 0.095, 0.375, 0.25, 0.625, 0.25, 0.625, 0.275, 0.625, 0.475, 0.625, 0.5, 0.375, 0.5, 0.625, 0.475, 0.625, 0.275, 0.625, 0.3, 0.625, 0.45, 0.625, 0.45, 0.625, 0.3, 0.625, 0.325, 0.625, 0.425, 0.625, 0.425, 0.625, 0.325, 0.625, 0.35, 0.625, 0.4, 0.375, 0.0, 0.625, 0.0, 0.625, 0.025, 0.625, 0.225, 0.625, 0.25, 0.375, 0.25, 0.625, 0.225, 0.625, 0.025, 0.625, 0.05, 0.625, 0.2, 0.625, 0.2, 0.625, 0.05, 0.625, 0.075, 0.625, 0.175, 0.625, 0.175, 0.625, 0.075, 0.625, 0.1, 0.625, 0.15, 0.625, 0.15, 0.625, 0.1, 0.625, 0.125, 0.625, 0.4, 0.625, 0.35, 0.625, 0.375, 0.375, 0.5, 0.625, 0.5, 0.625, 0.625, 0.625, 0.75, 0.375, 0.75, 0.375, 0.75, 0.625, 0.75, 0.625, 0.875, 0.625, 0.9, 0.625, 0.925, 0.625, 0.95, 0.625, 0.975, 0.625, 1.0, 0.375, 1.0, 0.125, 0.5, 0.375, 0.5, 0.375, 0.75, 0.125, 0.75, 0.625, 0.095, 0.625, 0.025, 0.625, 0.0, 0.625, 0.075, 0.625, 0.625, 0.625, 0.375, 0.625, 0.375, 0.625, 0.375, 0.625, 0.375, 0.625, 0.375, 0.625, 0.375, 0.625, 0.75, 0.625, 0.375, 0.625, 0.3875, 0.625, 0.4, 0.625, 0.375, 0.625, 0.195, 0.625, 0.15, 0.625, 0.125, 0.625, 0.175, 0.625, 0.375, 0.625, 0.33, 0.625, 0.325, 0.625, 0.375, 0.625, 0.33, 0.625, 0.285, 0.625, 0.275, 0.625, 0.325, 0.625, 0.285, 0.625, 0.24, 0.625, 0.225, 0.625, 0.275, 0.625, 0.24, 0.625, 0.195, 0.625, 0.175, 0.625, 0.225, 0.625, 0.375, 0.625, 0.35, 0.625, 0.345, 0.625, 0.375, 0.625, 0.375, 0.625, 0.345, 0.625, 0.34, 0.625, 0.375, 0.625, 0.375, 0.625, 0.34, 0.625, 0.335, 0.625, 0.375, 0.625, 0.375, 0.625, 0.335, 0.625, 0.33, 0.625, 0.375, 0.625, 0.35, 0.625, 0.325, 0.625, 0.315, 0.625, 0.345, 0.625, 0.345, 0.625, 0.315, 0.625, 0.305, 0.625, 0.34, 0.625, 0.34, 0.625, 0.305, 0.625, 0.295, 0.625, 0.335, 0.625, 0.335, 0.625, 0.295, 0.625, 0.285, 0.625, 0.33, 0.625, 0.325, 0.625, 0.3, 0.625, 0.285, 0.625, 0.315, 0.625, 0.315, 0.625, 0.285, 0.625, 0.27, 0.625, 0.305, 0.625, 0.305, 0.625, 0.27, 0.625, 0.255, 0.625, 0.295, 0.625, 0.295, 0.625, 0.255, 0.625, 0.24, 0.625, 0.285, 0.625, 0.3, 0.625, 0.275, 0.625, 0.255, 0.625, 0.285, 0.625, 0.285, 0.625, 0.255, 0.625, 0.235, 0.625, 0.27, 0.625, 0.27, 0.625, 0.235, 0.625, 0.215, 0.625, 0.255, 0.625, 0.255, 0.625, 0.215, 0.625, 0.195, 0.625, 0.24, 0.625, 0.275, 0.625, 0.25, 0.625, 0.225, 0.625, 0.255, 0.625, 0.255, 0.625, 0.225, 0.625, 0.2, 0.625, 0.235, 0.625, 0.235, 0.625, 0.2, 0.625, 0.175, 0.625, 0.215, 0.625, 0.215, 0.625, 0.175, 0.625, 0.15, 0.625, 0.195, 0.625, 0.375, 0.625, 0.4, 0.625, 0.3875, 0.625, 0.375, 0.625, 0.375, 0.625, 0.4125, 0.625, 0.4, 0.625, 0.375, 0.625, 0.4, 0.625, 0.425, 0.625, 0.4, 0.625, 0.3875, 0.625, 0.425, 0.625, 0.4125, 0.625, 0.375, 0.625, 0.375, 0.625, 0.4125, 0.625, 0.45, 0.625, 0.425, 0.625, 0.4, 0.625, 0.625, 0.625, 0.425, 0.625, 0.375, 0.625, 0.375, 0.625, 0.475, 0.625, 0.45, 0.625, 0.4125, 0.625, 0.425, 0.625, 0.5, 0.625, 0.475, 0.625, 0.425, 0.625, 0.625, 0.625, 0.375, 0.625, 0.305, 0.625, 0.3, 0.625, 0.375, 0.625, 0.305, 0.625, 0.235, 0.625, 0.225, 0.625, 0.3, 0.625, 0.235, 0.625, 0.165, 0.625, 0.15, 0.625, 0.225, 0.625, 0.165, 0.625, 0.095, 0.625, 0.075, 0.625, 0.15, 0.625, 0.375, 0.625, 0.325, 0.625, 0.32, 0.625, 0.375, 0.625, 0.375, 0.625, 0.32, 0.625, 0.315, 0.625, 0.375, 0.625, 0.375, 0.625, 0.315, 0.625, 0.31, 0.625, 0.375, 0.625, 0.375, 0.625, 0.31, 0.625, 0.305, 0.625, 0.375, 0.625, 0.325, 0.625, 0.275, 0.625, 0.265, 0.625, 0.32, 0.625, 0.32, 0.625, 0.265, 0.625, 0.255, 0.625, 0.315, 0.625, 0.315, 0.625, 0.255, 0.625, 0.245, 0.625, 0.31, 0.625, 0.31, 0.625, 0.245, 0.625, 0.235, 0.625, 0.305, 0.625, 0.275, 0.625, 0.225, 0.625, 0.21, 0.625, 0.265, 0.625, 0.265, 0.625, 0.21, 0.625, 0.195, 0.625, 0.255, 0.625, 0.255, 0.625, 0.195, 0.625, 0.18, 0.625, 0.245, 0.625, 0.245, 0.625, 0.18, 0.625, 0.165, 0.625, 0.235, 0.625, 0.225, 0.625, 0.175, 0.625, 0.155, 0.625, 0.21, 0.625, 0.21, 0.625, 0.155, 0.625, 0.135, 0.625, 0.195, 0.625, 0.195, 0.625, 0.135, 0.625, 0.115, 0.625, 0.18, 0.625, 0.18, 0.625, 0.115, 0.625, 0.095, 0.625, 0.165, 0.625, 0.175, 0.625, 0.125, 0.625, 0.1, 0.625, 0.155, 0.625, 0.155, 0.625, 0.1, 0.625, 0.075, 0.625, 0.135, 0.625, 0.135, 0.625, 0.075, 0.625, 0.05, 0.625, 0.115, 0.625, 0.115, 0.625, 0.05, 0.625, 0.025, 0.625, 0.095, 0.375, 0.25, 0.625, 0.25, 0.625, 0.275, 0.625, 0.475, 0.625, 0.5, 0.375, 0.5, 0.625, 0.475, 0.625, 0.275, 0.625, 0.3, 0.625, 0.45, 0.625, 0.45, 0.625, 0.3, 0.625, 0.325, 0.625, 0.425, 0.625, 0.425, 0.625, 0.325, 0.625, 0.35, 0.625, 0.4, 0.375, 0.0, 0.625, 0.0, 0.625, 0.025, 0.625, 0.225, 0.625, 0.25, 0.375, 0.25, 0.625, 0.225, 0.625, 0.025, 0.625, 0.05, 0.625, 0.2, 0.625, 0.2, 0.625, 0.05, 0.625, 0.075, 0.625, 0.175, 0.625, 0.175, 0.625, 0.075, 0.625, 0.1, 0.625, 0.15, 0.625, 0.15, 0.625, 0.1, 0.625, 0.125, 0.625, 0.4, 0.625, 0.35, 0.625, 0.375, 0.375, 0.5, 0.625, 0.5, 0.625, 0.625, 0.625, 0.75, 0.375, 0.75, 0.375, 0.75, 0.625, 0.75, 0.625, 0.875, 0.625, 0.9, 0.625, 0.925, 0.625, 0.95, 0.625, 0.975, 0.625, 1.0, 0.375, 1.0, 0.125, 0.5, 0.375, 0.5, 0.375, 0.75, 0.125, 0.75, 0.625, 0.095, 0.625, 0.025, 0.625, 0.0, 0.625, 0.075, 0.625, 0.625, 0.625, 0.375, 0.625, 0.375, 0.625, 0.375, 0.625, 0.375, 0.625, 0.375, 0.625, 0.375, 0.625, 0.75, 0.625, 0.375, 0.625, 0.3875, 0.625, 0.4, 0.625, 0.375, 0.625, 0.195, 0.625, 0.15, 0.625, 0.125, 0.625, 0.175, 0.625, 0.375, 0.625, 0.33, 0.625, 0.325, 0.625, 0.375, 0.625, 0.33, 0.625, 0.285, 0.625, 0.275, 0.625, 0.325, 0.625, 0.285, 0.625, 0.24, 0.625, 0.225, 0.625, 0.275, 0.625, 0.24, 0.625, 0.195, 0.625, 0.175, 0.625, 0.225, 0.625, 0.375, 0.625, 0.35, 0.625, 0.345, 0.625, 0.375, 0.625, 0.375, 0.625, 0.345, 0.625, 0.34, 0.625, 0.375, 0.625, 0.375, 0.625, 0.34, 0.625, 0.335, 0.625, 0.375, 0.625, 0.375, 0.625, 0.335, 0.625, 0.33, 0.625, 0.375, 0.625, 0.35, 0.625, 0.325, 0.625, 0.315, 0.625, 0.345, 0.625, 0.345, 0.625, 0.315, 0.625, 0.305, 0.625, 0.34, 0.625, 0.34, 0.625, 0.305, 0.625, 0.295, 0.625, 0.335, 0.625, 0.335, 0.625, 0.295, 0.625, 0.285, 0.625, 0.33, 0.625, 0.325, 0.625, 0.3, 0.625, 0.285, 0.625, 0.315, 0.625, 0.315, 0.625, 0.285, 0.625, 0.27, 0.625, 0.305, 0.625, 0.305, 0.625, 0.27, 0.625, 0.255, 0.625, 0.295, 0.625, 0.295, 0.625, 0.255, 0.625, 0.24, 0.625, 0.285, 0.625, 0.3, 0.625, 0.275, 0.625, 0.255, 0.625, 0.285, 0.625, 0.285, 0.625, 0.255, 0.625, 0.235, 0.625, 0.27, 0.625, 0.27, 0.625, 0.235, 0.625, 0.215, 0.625, 0.255, 0.625, 0.255, 0.625, 0.215, 0.625, 0.195, 0.625, 0.24, 0.625, 0.275, 0.625, 0.25, 0.625, 0.225, 0.625, 0.255, 0.625, 0.255, 0.625, 0.225, 0.625, 0.2, 0.625, 0.235, 0.625, 0.235, 0.625, 0.2, 0.625, 0.175, 0.625, 0.215, 0.625, 0.215, 0.625, 0.175, 0.625, 0.15, 0.625, 0.195, 0.625, 0.375, 0.625, 0.4, 0.625, 0.3875, 0.625, 0.375, 0.625, 0.375, 0.625, 0.4125, 0.625, 0.4, 0.625, 0.375, 0.625, 0.4, 0.625, 0.425, 0.625, 0.4, 0.625, 0.3875, 0.625, 0.425, 0.625, 0.4125, 0.625, 0.375, 0.625, 0.375, 0.625, 0.4125, 0.625, 0.45, 0.625, 0.425, 0.625, 0.4, 0.625, 0.625, 0.625, 0.425, 0.625, 0.375, 0.625, 0.375, 0.625, 0.475, 0.625, 0.45, 0.625, 0.4125, 0.625, 0.425, 0.625, 0.5, 0.625, 0.475, 0.625, 0.425, 0.625, 0.625, 0.625, 0.375, 0.625, 0.305, 0.625, 0.3, 0.625, 0.375, 0.625, 0.305, 0.625, 0.235, 0.625, 0.225, 0.625, 0.3, 0.625, 0.235, 0.625, 0.165, 0.625, 0.15, 0.625, 0.225, 0.625, 0.165, 0.625, 0.095, 0.625, 0.075, 0.625, 0.15, 0.625, 0.375, 0.625, 0.325, 0.625, 0.32, 0.625, 0.375, 0.625, 0.375, 0.625, 0.32, 0.625, 0.315, 0.625, 0.375, 0.625, 0.375, 0.625, 0.315, 0.625, 0.31, 0.625, 0.375, 0.625, 0.375, 0.625, 0.31, 0.625, 0.305, 0.625, 0.375, 0.625, 0.325, 0.625, 0.275, 0.625, 0.265, 0.625, 0.32, 0.625, 0.32, 0.625, 0.265, 0.625, 0.255, 0.625, 0.315, 0.625, 0.315, 0.625, 0.255, 0.625, 0.245, 0.625, 0.31, 0.625, 0.31, 0.625, 0.245, 0.625, 0.235, 0.625, 0.305, 0.625, 0.275, 0.625, 0.225, 0.625, 0.21, 0.625, 0.265, 0.625, 0.265, 0.625, 0.21, 0.625, 0.195, 0.625, 0.255, 0.625, 0.255, 0.625, 0.195, 0.625, 0.18, 0.625, 0.245, 0.625, 0.245, 0.625, 0.18, 0.625, 0.165, 0.625, 0.235, 0.625, 0.225, 0.625, 0.175, 0.625, 0.155, 0.625, 0.21, 0.625, 0.21, 0.625, 0.155, 0.625, 0.135, 0.625, 0.195, 0.625, 0.195, 0.625, 0.135, 0.625, 0.115, 0.625, 0.18, 0.625, 0.18, 0.625, 0.115, 0.625, 0.095, 0.625, 0.165, 0.625, 0.175, 0.625, 0.125, 0.625, 0.1, 0.625, 0.155, 0.625, 0.155, 0.625, 0.1, 0.625, 0.075, 0.625, 0.135, 0.625, 0.135, 0.625, 0.075, 0.625, 0.05, 0.625, 0.115, 0.625, 0.115, 0.625, 0.05, 0.625, 0.025, 0.625, 0.095, 0.375, 0.25, 0.625, 0.25, 0.625, 0.275, 0.625, 0.475, 0.625, 0.5, 0.375, 0.5, 0.625, 0.475, 0.625, 0.275, 0.625, 0.3, 0.625, 0.45, 0.625, 0.45, 0.625, 0.3, 0.625, 0.325, 0.625, 0.425, 0.625, 0.425, 0.625, 0.325, 0.625, 0.35, 0.625, 0.4, 0.375, 0.0, 0.625, 0.0, 0.625, 0.025, 0.625, 0.225, 0.625, 0.25, 0.375, 0.25, 0.625, 0.225, 0.625, 0.025, 0.625, 0.05, 0.625, 0.2, 0.625, 0.2, 0.625, 0.05, 0.625, 0.075, 0.625, 0.175, 0.625, 0.175, 0.625, 0.075, 0.625, 0.1, 0.625, 0.15])
me_cube_001.update()
me_cylinder = bpy.data.meshes.new('Cylinder')
me_cylinder.from_pydata([(0.0, 1.0, -1.0), (0.0, 1.0, 1.0), (0.1951, 0.9808, -1.0), (0.1951, 0.9808, 1.0), (0.3827, 0.9239, -1.0), (0.3827, 0.9239, 1.0), (0.5556, 0.8315, -1.0), (0.5556, 0.8315, 1.0), (0.7071, 0.7071, -1.0), (0.7071, 0.7071, 1.0), (0.8315, 0.5556, -1.0), (0.8315, 0.5556, 1.0), (0.9239, 0.3827, -1.0), (0.9239, 0.3827, 1.0), (0.9808, 0.1951, -1.0), (0.9808, 0.1951, 1.0), (1.0, 0.0, -1.0), (1.0, 0.0, 1.0), (0.9808, -0.1951, -1.0), (0.9808, -0.1951, 1.0), (0.9239, -0.3827, -1.0), (0.9239, -0.3827, 1.0), (0.8315, -0.5556, -1.0), (0.8315, -0.5556, 1.0), (0.7071, -0.7071, -1.0), (0.7071, -0.7071, 1.0), (0.5556, -0.8315, -1.0), (0.5556, -0.8315, 1.0), (0.3827, -0.9239, -1.0), (0.3827, -0.9239, 1.0), (0.1951, -0.9808, -1.0), (0.1951, -0.9808, 1.0), (0.0, -1.0, -1.0), (0.0, -1.0, 1.0), (-0.1951, -0.9808, -1.0), (-0.1951, -0.9808, 1.0), (-0.3827, -0.9239, -1.0), (-0.3827, -0.9239, 1.0), (-0.5556, -0.8315, -1.0), (-0.5556, -0.8315, 1.0), (-0.7071, -0.7071, -1.0), (-0.7071, -0.7071, 1.0), (-0.8315, -0.5556, -1.0), (-0.8315, -0.5556, 1.0), (-0.9239, -0.3827, -1.0), (-0.9239, -0.3827, 1.0), (-0.9808, -0.1951, -1.0), (-0.9808, -0.1951, 1.0), (-1.0, 0.0, -1.0), (-1.0, 0.0, 1.0), (-0.9808, 0.1951, -1.0), (-0.9808, 0.1951, 1.0), (-0.9239, 0.3827, -1.0), (-0.9239, 0.3827, 1.0), (-0.8315, 0.5556, -1.0), (-0.8315, 0.5556, 1.0), (-0.7071, 0.7071, -1.0), (-0.7071, 0.7071, 1.0), (-0.5556, 0.8315, -1.0), (-0.5556, 0.8315, 1.0), (-0.3827, 0.9239, -1.0), (-0.3827, 0.9239, 1.0), (-0.1951, 0.9808, -1.0), (-0.1951, 0.9808, 1.0)], [], [(0, 1, 3, 2), (2, 3, 5, 4), (4, 5, 7, 6), (6, 7, 9, 8), (8, 9, 11, 10), (10, 11, 13, 12), (12, 13, 15, 14), (14, 15, 17, 16), (16, 17, 19, 18), (18, 19, 21, 20), (20, 21, 23, 22), (22, 23, 25, 24), (24, 25, 27, 26), (26, 27, 29, 28), (28, 29, 31, 30), (30, 31, 33, 32), (32, 33, 35, 34), (34, 35, 37, 36), (36, 37, 39, 38), (38, 39, 41, 40), (40, 41, 43, 42), (42, 43, 45, 44), (44, 45, 47, 46), (46, 47, 49, 48), (48, 49, 51, 50), (50, 51, 53, 52), (52, 53, 55, 54), (54, 55, 57, 56), (56, 57, 59, 58), (58, 59, 61, 60), (3, 1, 63, 61, 59, 57, 55, 53, 51, 49, 47, 45, 43, 41, 39, 37, 35, 33, 31, 29, 27, 25, 23, 21, 19, 17, 15, 13, 11, 9, 7, 5), (60, 61, 63, 62), (62, 63, 1, 0), (0, 2, 4, 6, 8, 10, 12, 14, 16, 18, 20, 22, 24, 26, 28, 30, 32, 34, 36, 38, 40, 42, 44, 46, 48, 50, 52, 54, 56, 58, 60, 62)])
_uv = me_cylinder.uv_layers.new(name='UVMap')
_uv.uv.foreach_set('vector', [1.0, 0.5, 1.0, 1.0, 0.9688, 1.0, 0.9688, 0.5, 0.9688, 0.5, 0.9688, 1.0, 0.9375, 1.0, 0.9375, 0.5, 0.9375, 0.5, 0.9375, 1.0, 0.9062, 1.0, 0.9062, 0.5, 0.9062, 0.5, 0.9062, 1.0, 0.875, 1.0, 0.875, 0.5, 0.875, 0.5, 0.875, 1.0, 0.8438, 1.0, 0.8438, 0.5, 0.8438, 0.5, 0.8438, 1.0, 0.8125, 1.0, 0.8125, 0.5, 0.8125, 0.5, 0.8125, 1.0, 0.7812, 1.0, 0.7812, 0.5, 0.7812, 0.5, 0.7812, 1.0, 0.75, 1.0, 0.75, 0.5, 0.75, 0.5, 0.75, 1.0, 0.7188, 1.0, 0.7188, 0.5, 0.7188, 0.5, 0.7188, 1.0, 0.6875, 1.0, 0.6875, 0.5, 0.6875, 0.5, 0.6875, 1.0, 0.6562, 1.0, 0.6562, 0.5, 0.6562, 0.5, 0.6562, 1.0, 0.625, 1.0, 0.625, 0.5, 0.625, 0.5, 0.625, 1.0, 0.5938, 1.0, 0.5938, 0.5, 0.5938, 0.5, 0.5938, 1.0, 0.5625, 1.0, 0.5625, 0.5, 0.5625, 0.5, 0.5625, 1.0, 0.5312, 1.0, 0.5312, 0.5, 0.5312, 0.5, 0.5312, 1.0, 0.5, 1.0, 0.5, 0.5, 0.5, 0.5, 0.5, 1.0, 0.4688, 1.0, 0.4688, 0.5, 0.4688, 0.5, 0.4688, 1.0, 0.4375, 1.0, 0.4375, 0.5, 0.4375, 0.5, 0.4375, 1.0, 0.4062, 1.0, 0.4062, 0.5, 0.4062, 0.5, 0.4062, 1.0, 0.375, 1.0, 0.375, 0.5, 0.375, 0.5, 0.375, 1.0, 0.3438, 1.0, 0.3438, 0.5, 0.3438, 0.5, 0.3438, 1.0, 0.3125, 1.0, 0.3125, 0.5, 0.3125, 0.5, 0.3125, 1.0, 0.2812, 1.0, 0.2812, 0.5, 0.2812, 0.5, 0.2812, 1.0, 0.25, 1.0, 0.25, 0.5, 0.25, 0.5, 0.25, 1.0, 0.2188, 1.0, 0.2188, 0.5, 0.2188, 0.5, 0.2188, 1.0, 0.1875, 1.0, 0.1875, 0.5, 0.1875, 0.5, 0.1875, 1.0, 0.1562, 1.0, 0.1562, 0.5, 0.1562, 0.5, 0.1562, 1.0, 0.125, 1.0, 0.125, 0.5, 0.125, 0.5, 0.125, 1.0, 0.09375, 1.0, 0.09375, 0.5, 0.09375, 0.5, 0.09375, 1.0, 0.0625, 1.0, 0.0625, 0.5, 0.2968, 0.4854, 0.25, 0.49, 0.2032, 0.4854, 0.1582, 0.4717, 0.1167, 0.4496, 0.08029, 0.4197, 0.05045, 0.3833, 0.02827, 0.3418, 0.01461, 0.2968, 0.01, 0.25, 0.01461, 0.2032, 0.02827, 0.1582, 0.05045, 0.1167, 0.08029, 0.08029, 0.1167, 0.05045, 0.1582, 0.02827, 0.2032, 0.01461, 0.25, 0.01, 0.2968, 0.01461, 0.3418, 0.02827, 0.3833, 0.05045, 0.4197, 0.08029, 0.4496, 0.1167, 0.4717, 0.1582, 0.4854, 0.2032, 0.49, 0.25, 0.4854, 0.2968, 0.4717, 0.3418, 0.4496, 0.3833, 0.4197, 0.4197, 0.3833, 0.4496, 0.3418, 0.4717, 0.0625, 0.5, 0.0625, 1.0, 0.03125, 1.0, 0.03125, 0.5, 0.03125, 0.5, 0.03125, 1.0, 0.0, 1.0, 0.0, 0.5, 0.75, 0.49, 0.7968, 0.4854, 0.8418, 0.4717, 0.8833, 0.4496, 0.9197, 0.4197, 0.9496, 0.3833, 0.9717, 0.3418, 0.9854, 0.2968, 0.99, 0.25, 0.9854, 0.2032, 0.9717, 0.1582, 0.9496, 0.1167, 0.9197, 0.08029, 0.8833, 0.05045, 0.8418, 0.02827, 0.7968, 0.01461, 0.75, 0.01, 0.7032, 0.01461, 0.6582, 0.02827, 0.6167, 0.05045, 0.5803, 0.08029, 0.5504, 0.1167, 0.5283, 0.1582, 0.5146, 0.2032, 0.51, 0.25, 0.5146, 0.2968, 0.5283, 0.3418, 0.5504, 0.3833, 0.5803, 0.4197, 0.6167, 0.4496, 0.6582, 0.4717, 0.7032, 0.4854])
me_cylinder.update()

# ---- objects
ob_base = bpy.data.objects.new('Base', me_mesh)
ob_aspas = bpy.data.objects.new('Aspas', me_cube_001)
ob_cylinder = bpy.data.objects.new('Cylinder', me_cylinder)

# ---- transforms, parenting, visibility, modifiers, constraints
ob_base.location = (0.008267, 0.03727, -0.02333)
ob_base.scale = (0.3837, 0.3903, 0.1046)
ob_aspas.location = (-0.6715, 0.03477, 1.616)
ob_aspas.rotation_euler = (3.138, 0.0303, -0.2271)
ob_aspas.scale = (0.00374, 0.0758, 0.1957)
ob_cylinder.location = (-0.4871, 0.03156, 1.62)
ob_cylinder.rotation_euler = (-0.0, -1.571, 0.0)
ob_cylinder.scale = (0.1787, 0.1787, 0.1787)

# ---- collection membership
col_collection.objects.link(ob_base)
col_collection.objects.link(ob_aspas)
col_collection.objects.link(ob_cylinder)

# ---- scene / render settings (as saved in the file)
scene.frame_start = 1; scene.frame_end = 250; scene.frame_set(21)
scene.render.engine = 'BLENDER_EEVEE_NEXT'
scene.cycles.sampling_pattern = 'TABULATED_SOBOL'
bpy.context.view_layer.update()

# ---- added for rendering (the .blend has no active camera and no usable light): camera, sun
cam_auto = bpy.data.cameras.new('AutoCamera')
cam_auto.lens = 50.0
cam_auto.sensor_width = 36.0
cam_auto.clip_end = 1000.0
ob_auto_camera = bpy.data.objects.new('AutoCamera', cam_auto)
scene.collection.objects.link(ob_auto_camera)
ob_auto_camera.location = (3.56332, -4.72013, 4.62277)
ob_auto_camera.rotation_euler = (1.09748, -7.21219e-08, 0.694738)
scene.camera = ob_auto_camera
light_auto_sun = bpy.data.lights.new('AutoSun', 'SUN')
light_auto_sun.energy = 3.0
light_auto_sun.angle = 0.0523599
ob_auto_sun = bpy.data.objects.new('AutoSun', light_auto_sun)
scene.collection.objects.link(ob_auto_sun)
ob_auto_sun.rotation_euler = (0.872665, 0.174533, 0.523599)
bpy.context.view_layer.update()
